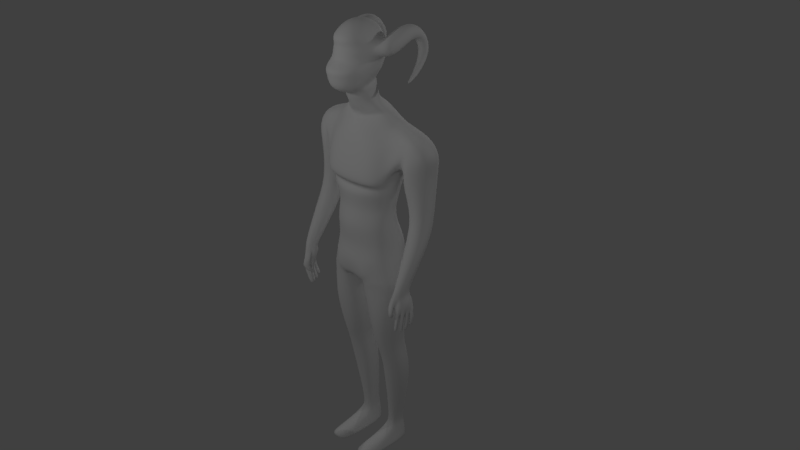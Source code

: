 # Source: hu4.blend  (saved by Blender 2.79.0; exported with 4.5.12 LTS)
import bpy
from mathutils import Matrix  # noqa: F401  (used for matrix-valued properties, if any)

bpy.ops.wm.read_factory_settings(use_empty=True)
scene = bpy.context.scene
scene.name = 'Scene'

# ---- collections
col_collection_1 = bpy.data.collections.new('Collection 1'); scene.collection.children.link(col_collection_1)

# ---- world
world_world = bpy.data.worlds.new('World'); scene.world = world_world
world_world.color = (0.05088, 0.05088, 0.05088)
world_world.use_sun_shadow = False
world_world.sun_shadow_jitter_overblur = 0.0
world_world.cycles.sampling_method = 'MANUAL'

# ---- cameras
cam_camera = bpy.data.cameras.new('Camera')
cam_camera.clip_end = 100.0
cam_camera.lens = 35.0
cam_camera.sensor_width = 32.0
cam_camera.sensor_height = 18.0
cam_camera.ortho_scale = 7.314
cam_camera.dof.focus_distance = 0.0
cam_camera.dof.aperture_fstop = 128.0

# ---- lights
light_lamp_003 = bpy.data.lights.new('Lamp.003', 'POINT')
light_lamp_003.transmission_factor = 0.0
light_lamp_003.cutoff_distance = 30.0
light_lamp_003.energy = 100.0
light_lamp_003.shadow_buffer_clip_start = 1.001
light_lamp_003.shadow_soft_size = 0.1
light_lamp_003.shadow_maximum_resolution = 0.006
light_lamp_003.use_absolute_resolution = True
light_lamp_002 = bpy.data.lights.new('Lamp.002', 'POINT')
light_lamp_002.transmission_factor = 0.0
light_lamp_002.cutoff_distance = 30.0
light_lamp_002.energy = 100.0
light_lamp_002.shadow_buffer_clip_start = 1.001
light_lamp_002.shadow_soft_size = 0.1
light_lamp_002.shadow_maximum_resolution = 0.006
light_lamp_002.use_absolute_resolution = True
light_lamp_001 = bpy.data.lights.new('Lamp.001', 'POINT')
light_lamp_001.transmission_factor = 0.0
light_lamp_001.cutoff_distance = 30.0
light_lamp_001.energy = 100.0
light_lamp_001.shadow_buffer_clip_start = 1.001
light_lamp_001.shadow_soft_size = 0.1
light_lamp_001.shadow_maximum_resolution = 0.006
light_lamp_001.use_absolute_resolution = True
light_lamp = bpy.data.lights.new('Lamp', 'POINT')
light_lamp.transmission_factor = 0.0
light_lamp.cutoff_distance = 30.0
light_lamp.energy = 100.0
light_lamp.shadow_buffer_clip_start = 1.001
light_lamp.shadow_soft_size = 0.1
light_lamp.shadow_maximum_resolution = 0.006
light_lamp.use_absolute_resolution = True

# ---- meshes
me_cylinder_001 = bpy.data.meshes.new('Cylinder.001')
me_cylinder_001.from_pydata([(0.4578, 0.3359, -0.9896), (0.3054, 0.2971, 1.014), (0.7572, 0.3032, -0.9423), (1.004, 0.1463, 0.9593), (0.9739, 0.22, -0.9896), (1.183, 0.01053, -1.0), (0.9952, -0.177, -1.0), (0.6367, -0.292, -1.001), (0.8288, -0.03007, 0.9778), (0.3827, -0.3254, -0.9576), (0.276, -0.1201, 0.9685), (0.5554, 0.3978, 0.3024), (0.3995, 0.3064, 0.06526), (0.2961, 0.2793, -0.1285), (0.2963, 0.2821, -0.3456), (0.3448, 0.4095, -0.6134), (0.8798, 0.2343, 0.3024), (0.724, 0.2345, 0.06526), (0.6206, 0.2074, -0.1285), (0.6208, 0.2102, -0.3456), (0.6692, 0.3376, -0.6134), (1.036, 0.1799, 0.3024), (0.9407, 0.1269, 0.06526), (0.8373, 0.09975, -0.1285), (0.8375, 0.1026, -0.3456), (0.886, 0.2299, -0.6134), (1.112, 0.04945, 0.3024), (1.017, -1.521e-08, 0.06526), (0.9135, -1.521e-08, -0.1285), (0.9136, -1.521e-08, -0.3456), (0.9621, 0.103, -0.6134), (1.005, -0.07353, 0.1901), (0.9407, -0.1577, 0.08618), (0.8373, -0.08403, -0.1285), (0.8375, -0.1567, -0.3456), (0.886, -0.1001, -0.6134), (0.8798, -0.1801, 0.1522), (0.724, -0.2468, 0.08618), (0.6206, -0.1916, -0.1285), (0.6208, -0.2643, -0.3456), (0.6692, -0.2078, -0.6134), (0.5554, -0.252, 0.1522), (0.3995, -0.3187, 0.08618), (0.2961, -0.2635, -0.1285), (0.2963, -0.3362, -0.3456), (0.3448, -0.2797, -0.6134), (0.5554, 0.4311, 0.3629), (0.8798, 0.4013, 0.3744), (1.097, 0.2249, 0.4005), (1.173, -1.521e-08, 0.4005), (1.0, -0.1385, 0.2291), (0.8798, -0.2314, 0.2083), (0.5554, -0.3033, 0.2083), (0.4472, 0.4016, 0.8253), (0.8762, 0.3297, 0.8253), (1.163, -0.03545, 0.8253), (0.8333, -0.06959, 0.8315), (0.4472, -0.215, 0.8253), (0.5554, 0.4542, 0.6602), (0.8798, 0.4357, 0.6614), (1.097, -0.09252, 0.6602), (0.8798, -0.2001, 0.6602), (0.5554, -0.272, 0.6602), (0.3827, 0.3937, -0.8067), (0.7071, 0.3218, -0.8067), (0.9239, 0.2142, -0.8067), (1.092, 0.08728, -0.8067), (0.9239, -0.1493, -0.8067), (0.7071, -0.2569, -0.8067), (0.3827, -0.3288, -0.8067), (0.5554, 0.4643, 0.4869), (0.9615, 0.4495, 0.5054), (1.097, 0.2281, 0.4171), (1.173, -0.007932, 0.4171), (1.076, -0.1992, 0.3128), (0.8798, -0.2981, 0.254), (0.5554, -0.37, 0.254), (1.573, 0.4226, 0.3058), (1.487, 0.383, 0.6525), (1.837, 0.364, 0.3792), (1.635, 0.3231, 0.8108), (1.977, 0.2158, 0.4183), (1.714, 0.1716, 0.8545), (1.928, 0.04732, 0.4047), (1.687, -0.0007754, 0.8257), (1.713, -0.06267, 0.3449), (1.566, -0.05181, 0.7127), (1.433, -0.06267, 0.2668), (1.408, -0.07668, 0.5473), (1.218, 0.04732, 0.207), (1.226, -0.0007754, 0.4009), (1.169, 0.2158, 0.1934), (1.199, 0.1716, 0.3746), (1.309, 0.364, 0.2325), (1.278, 0.3231, 0.4504), (1.737, 0.3046, -0.1938), (1.921, 0.2708, -0.1776), (2.019, 0.1815, -0.1494), (1.985, 0.07848, -0.1224), (1.835, 0.009901, -0.1092), (1.639, 0.007869, -0.116), (1.49, 0.07334, -0.1396), (1.456, 0.1757, -0.1689), (1.554, 0.267, -0.1903), (1.795, 0.188, -0.4596), (1.986, 0.1497, -0.4527), (2.088, 0.05293, -0.4491), (2.052, -0.05716, -0.4504), (1.897, -0.129, -0.4559), (1.694, -0.129, -0.4632), (1.538, -0.05716, -0.4687), (1.503, 0.05293, -0.47), (1.605, 0.1497, -0.4664), (1.833, -0.1303, -0.9056), (1.938, -0.1563, -0.9009), (1.994, -0.2221, -0.8985), (1.975, -0.2969, -0.8993), (1.889, -0.3457, -0.9031), (1.777, -0.3457, -0.908), (1.692, -0.2969, -0.9118), (1.672, -0.2221, -0.9127), (1.728, -0.1563, -0.9102), (1.537, 0.4602, 0.4669), (1.846, 0.3905, 0.5786), (2.16, 0.2139, 0.638), (2.051, 0.01303, 0.6174), (1.57, -0.118, 0.5264), (1.448, -0.03559, 0.4075), (1.259, 0.06061, 0.3165), (1.216, 0.208, 0.2958), (1.34, 0.3376, 0.3553), (2.024, -0.2949, -1.207), (1.99, -0.2949, -1.32), (1.966, -0.3181, -1.208), (1.932, -0.3057, -1.32), (1.803, -0.2939, -1.207), (1.855, -0.2888, -1.32), (1.825, -0.2628, -1.207), (1.836, -0.261, -1.32), (1.864, -0.2359, -1.208), (1.893, -0.2502, -1.32), (2.027, -0.2602, -1.209), (1.97, -0.2671, -1.32), (1.947, -0.2859, -1.42), (1.89, -0.2968, -1.42), (1.813, -0.2799, -1.42), (1.793, -0.2521, -1.42), (1.851, -0.2412, -1.42), (1.928, -0.2582, -1.42), (1.875, -0.27, -1.519), (1.833, -0.2779, -1.519), (1.777, -0.2656, -1.519), (1.763, -0.2453, -1.519), (1.805, -0.2374, -1.519), (1.861, -0.2497, -1.519), (2.055, -0.2424, -1.211), (2.055, -0.2383, -1.316), (1.71, -0.2759, -1.117), (1.997, -0.2492, -1.315), (1.744, -0.2428, -1.117), (1.92, -0.2323, -1.314), (1.909, -0.2104, -1.208), (1.901, -0.2046, -1.313), (1.937, -0.1827, -1.207), (1.959, -0.1937, -1.314), (2.048, -0.207, -1.209), (2.035, -0.2106, -1.315), (1.996, -0.2258, -1.408), (1.938, -0.2367, -1.407), (1.862, -0.2198, -1.406), (1.842, -0.192, -1.405), (1.9, -0.1812, -1.406), (1.977, -0.198, -1.407), (1.907, -0.2063, -1.498), (1.865, -0.2143, -1.498), (1.809, -0.2019, -1.497), (1.795, -0.1817, -1.496), (1.837, -0.1737, -1.497), (1.893, -0.186, -1.498), (2.117, -0.1885, -1.208), (2.112, -0.1831, -1.3), (2.038, -0.2859, -1.117), (2.054, -0.194, -1.299), (2.004, -0.3172, -1.118), (1.978, -0.1772, -1.297), (1.964, -0.1547, -1.204), (1.958, -0.1494, -1.296), (2.022, -0.1438, -1.205), (2.016, -0.1385, -1.297), (2.098, -0.1607, -1.207), (2.093, -0.1554, -1.299), (2.048, -0.1696, -1.38), (1.991, -0.1805, -1.379), (1.914, -0.1636, -1.377), (1.895, -0.1358, -1.376), (1.952, -0.1249, -1.377), (2.029, -0.1418, -1.379), (1.955, -0.149, -1.457), (1.913, -0.157, -1.456), (1.857, -0.1447, -1.455), (1.843, -0.1244, -1.454), (1.885, -0.1165, -1.455), (1.941, -0.1288, -1.456), (1.933, -0.3584, -1.209), (1.938, -0.3549, -1.315), (1.876, -0.3694, -1.209), (1.88, -0.3659, -1.314), (1.799, -0.3526, -1.208), (1.803, -0.3491, -1.313), (1.78, -0.3248, -1.207), (1.784, -0.3213, -1.313), (2.061, -0.2564, -1.118), (1.841, -0.3103, -1.313), (1.786, -0.2151, -1.118), (1.918, -0.3271, -1.314), (1.882, -0.3429, -1.407), (1.825, -0.3539, -1.407), (1.748, -0.3372, -1.406), (1.729, -0.3094, -1.405), (1.786, -0.2983, -1.406), (1.863, -0.3151, -1.407), (1.797, -0.3241, -1.498), (1.756, -0.3322, -1.498), (1.699, -0.3199, -1.497), (1.685, -0.2996, -1.497), (1.727, -0.2916, -1.497), (1.783, -0.3038, -1.498), (1.696, -0.3079, -1.117), (1.686, -0.3397, -1.117), (1.819, -0.1879, -1.118), (2.064, -0.2242, -1.121), (1.838, -0.3653, -1.118), (1.951, -0.3431, -1.119), (2.03, -0.1359, -1.117), (1.95, -0.1183, -1.115), (1.89, -0.1297, -1.114), (2.05, -0.165, -1.118), (2.076, -0.2007, -1.118), (1.863, -0.1594, -1.117), (1.791, -0.413, -1.118), (1.824, -0.43, -1.182), (1.686, -0.4054, -1.118), (1.719, -0.4223, -1.182), (1.618, -0.37, -1.117), (1.652, -0.387, -1.181), (1.689, -0.2619, -1.0), (1.689, -0.3592, -1.181), (1.794, -0.3669, -1.181), (1.828, -0.3853, -1.118), (1.862, -0.4022, -1.181), (1.814, -0.4239, -1.238), (1.709, -0.4163, -1.237), (1.641, -0.3809, -1.237), (1.679, -0.3532, -1.236), (1.784, -0.3608, -1.237), (1.851, -0.3962, -1.237), (1.74, -0.3846, -1.292), (1.663, -0.379, -1.292), (1.614, -0.3532, -1.292), (1.641, -0.333, -1.292), (1.718, -0.3385, -1.292), (1.767, -0.3644, -1.292), (1.758, -0.2295, -1.054), (1.982, -0.2567, -0.9998), (1.984, -0.2926, -1.04), (2.043, -0.2321, -1.051), (1.769, -0.2152, -1.054), (1.699, -0.2809, -1.047), (1.685, -0.3053, -1.047), (1.788, -0.1873, -1.001), (2.036, -0.2145, -1.053), (1.936, -0.328, -1.001), (1.953, -0.3218, -1.041), (2.003, -0.1486, -1.046), (1.897, -0.1351, -0.9984), (1.895, -0.1317, -1.06), (2.018, -0.171, -1.047), (2.002, -0.1892, -1.001), (1.847, -0.1602, -1.062), (1.804, -0.3762, -1.002), (1.738, -0.3558, -1.001), (1.686, -0.3286, -1.0), (1.859, -0.363, -1.027), (0.2659, 0.2327, 1.061), (0.2659, 0.06857, 1.375), (0.6764, 0.1097, 1.033), (0.4306, -0.02133, 1.347), (0.6801, -0.0122, 1.013), (0.4306, -0.1671, 1.301), (0.2659, -0.1109, 0.9753), (0.2659, -0.253, 1.267), (0.2659, 0.07381, 1.313), (0.2659, 0.08864, 1.25), (0.2659, 0.1035, 1.187), (0.2659, 0.1335, 1.124), (0.4306, -0.01609, 1.284), (0.4306, -0.001247, 1.221), (0.4509, 0.01359, 1.158), (0.549, 0.02843, 1.095), (0.4306, -0.1483, 1.243), (0.4387, -0.1199, 1.184), (0.4998, -0.09147, 1.126), (0.5736, -0.07166, 1.07), (0.2659, -0.2246, 1.209), (0.2659, -0.1961, 1.15), (0.2659, -0.1677, 1.092), (0.2659, -0.1393, 1.034), (0.7077, 0.2963, -1.557), (0.6403, 0.2967, -1.192), (1.051, 0.214, -1.557), (1.013, 0.2001, -1.082), (1.205, 0.0152, -1.557), (1.216, -0.02965, -1.081), (1.051, -0.1836, -1.557), (0.992, -0.1945, -1.081), (0.7077, -0.2659, -1.557), (0.6188, -0.2933, -1.081), (0.2974, -0.1836, -1.557), (0.3041, -0.2682, -1.153), (0.1433, 0.0152, -1.557), (0.1464, -0.02965, -1.153), (0.2974, 0.214, -1.557), (0.2681, 0.2001, -1.154), (0.6403, 0.2877, -1.988), (0.9072, 0.2204, -1.988), (1.018, 0.05804, -1.988), (0.9072, -0.1043, -1.988), (0.6403, -0.1716, -1.988), (0.3735, -0.1043, -1.988), (0.263, 0.05804, -1.988), (0.3735, 0.2204, -1.988), (0.696, 0.3364, -2.226), (0.9318, 0.2751, -2.226), (1.029, 0.1271, -2.226), (0.9318, -0.0208, -2.226), (0.696, -0.08208, -2.226), (0.4602, -0.0208, -2.226), (0.3626, 0.1271, -2.226), (0.4602, 0.2751, -2.226), (0.6667, 0.4131, -2.577), (0.93, 0.3516, -2.577), (1.039, 0.2032, -2.577), (0.93, 0.05472, -2.577), (0.6667, -0.006767, -2.577), (0.4034, 0.05472, -2.577), (0.2943, 0.2032, -2.577), (0.4034, 0.3516, -2.577), (0.5378, 0.351, -3.305), (0.6583, 0.3154, -3.305), (0.7082, 0.2294, -3.305), (0.6583, 0.1435, -3.305), (0.5378, 0.1079, -3.305), (0.4173, 0.1435, -3.305), (0.3674, 0.2294, -3.305), (0.4173, 0.3154, -3.305), (0.6504, 0.2966, -1.263), (1.018, 0.2021, -1.153), (1.229, -0.02229, -1.154), (1.005, -0.1819, -1.154), (0.629, -0.2785, -1.154), (0.3085, -0.2556, -1.225), (0.1508, -0.02229, -1.225), (0.2725, 0.2021, -1.224), (0.2203, 0.1977, -1.136), (0.0781, -0.04354, -1.125), (0.4849, 0.2967, -1.065), (0.3188, -0.2946, -1.09), (0.4828, -0.316, -0.9615), (0.5449, -0.2929, -0.8067), (0.163, 0.1053, -3.656), (0.3767, 0.0986, -3.438), (0.3079, 0.3337, -3.656), (0.3628, 0.34, -3.415), (0.9328, 0.1053, -3.656), (0.7056, 0.09367, -3.438), (0.7981, 0.3201, -3.656), (0.6582, 0.3223, -3.403), (0.2177, 0.2311, -3.656), (0.3419, 0.2311, -3.415), (0.878, 0.2311, -3.656), (0.7539, 0.2311, -3.415), (0.2857, 0.1053, -3.535), (0.3486, 0.3454, -3.534), (0.7544, 0.3143, -3.524), (0.81, 0.1053, -3.535), (0.81, 0.2311, -3.535), (0.2857, 0.2311, -3.535), (0.5479, 0.3568, -3.656), (0.5479, 0.3568, -3.415), (0.5479, 0.1053, -3.656), (0.5479, 0.1053, -3.415), (0.5479, 0.2311, -3.656), (0.2783, -0.4111, -3.656), (0.5479, 0.3568, -3.535), (0.2177, -0.1182, -3.656), (0.3419, -0.1182, -3.523), (0.878, -0.1182, -3.656), (0.7539, -0.1182, -3.523), (0.2857, -0.1182, -3.599), (0.81, -0.1182, -3.599), (0.5479, -0.1182, -3.656), (0.5479, -0.1182, -3.491), (0.4141, -0.4401, -3.554), (0.8175, -0.4111, -3.656), (0.6587, -0.4419, -3.557), (0.2857, -0.4484, -3.599), (0.81, -0.4484, -3.599), (0.5479, -0.4484, -3.656), (0.5479, -0.4783, -3.543), (0.5479, -0.4783, -3.599), (0.004236, 0.2218, 1.854), (0.004236, 0.2322, 1.611), (0.004236, 0.1841, 1.494), (0.004236, 0.1441, 1.445), (0.07835, -0.0329, 2.044), (0.1537, 0.03091, 2.02), (0.2231, 0.08971, 1.98), (0.284, 0.1413, 1.928), (0.3263, 0.1707, 1.854), (0.3547, 0.1947, 1.798), (0.3722, 0.2096, 1.737), (0.3781, 0.2146, 1.674), (0.3722, 0.1719, 1.611), (0.3547, 0.1571, 1.55), (0.3263, 0.133, 1.494), (0.288, 0.1006, 1.445), (0.2414, 0.06115, 1.405), (0.1268, -0.07391, 2.044), (0.2487, -0.04954, 2.02), (0.361, -0.02708, 1.98), (0.4595, -0.007389, 1.928), (0.5055, -0.03704, 1.857), (0.5862, 0.02776, 1.642), (0.5586, 0.01403, 1.611), (0.5302, 0.008364, 1.55), (0.4843, -0.000829, 1.494), (0.4224, -0.0132, 1.445), (0.3758, -0.02828, 1.383), (0.1268, -0.1246, 2.044), (0.2487, -0.149, 2.02), (0.361, -0.1714, 1.98), (0.4595, -0.1911, 1.928), (0.5468, -0.1715, 1.861), (0.5888, -0.1288, 1.82), (0.6363, -0.1271, 1.692), (0.6351, -0.1437, 1.659), (0.6373, -0.2826, 1.546), (0.6003, -0.2752, 1.467), (0.5403, -0.2878, 1.394), (0.4595, -0.2895, 1.33), (0.4045, -0.2331, 1.31), (0.07835, -0.1656, 2.044), (0.1537, -0.2294, 2.02), (0.2231, -0.2882, 1.98), (0.284, -0.3398, 1.928), (0.3339, -0.3821, 1.864), (0.371, -0.3464, 1.791), (0.3939, -0.3658, 1.711), (0.4016, -0.3723, 1.629), (0.3939, -0.4887, 1.546), (0.371, -0.4694, 1.467), (0.3339, -0.4626, 1.394), (0.284, -0.4381, 1.33), (0.2231, -0.3575, 1.277), (0.004236, 0.2515, 1.798), (0.004236, 0.2699, 1.737), (0.004236, 0.276, 1.674), (0.004236, 0.2139, 1.55), (0.004236, 0.09531, 1.405), (0.6184, -0.06988, 1.638), (0.5089, -0.09315, 1.877), (0.4425, 0.1204, 1.798), (0.4154, 0.08709, 1.839), (0.4654, 0.1306, 1.737), (0.478, 0.1181, 1.679), (0.8009, 0.2147, 1.718), (0.967, 0.1926, 1.762), (1.011, 0.1567, 1.842), (0.9072, 0.1266, 1.911), (0.7163, 0.1177, 1.929), (0.5502, 0.1349, 1.885), (0.5061, 0.1687, 1.805), (0.61, 0.2037, 1.736), (0.8886, 0.2705, 1.333), (0.9059, 0.2724, 1.328), (0.9107, 0.2752, 1.321), (0.9001, 0.277, 1.314), (0.8803, 0.277, 1.312), (0.863, 0.2753, 1.316), (0.8582, 0.2727, 1.324), (0.8688, 0.2707, 1.331), (0.5313, 0.3239, 1.872), (0.5593, 0.4677, 1.855), (0.5929, 0.5531, 1.752), (0.6348, 0.5726, 1.639), (0.6878, 0.5175, 1.522), (0.7543, 0.414, 1.412), (0.786, 0.4022, 1.432), (0.7316, 0.4869, 1.541), (0.6907, 0.5305, 1.65), (0.6608, 0.5073, 1.74), (0.6392, 0.455, 1.796), (0.6232, 0.3339, 1.807), (0.7172, 0.3073, 1.988), (0.7208, 0.4887, 1.951), (0.7301, 0.6397, 1.775), (0.7478, 0.6499, 1.617), (0.7767, 0.5719, 1.487), (0.8192, 0.4368, 1.375), (0.7681, 0.4285, 1.388), (0.7065, 0.5522, 1.5), (0.6585, 0.6221, 1.625), (0.6216, 0.6079, 1.766), (0.5931, 0.4805, 1.917), (0.5703, 0.3128, 1.947), (0.9779, 0.3217, 1.905), (0.9476, 0.4747, 1.883), (0.9228, 0.579, 1.759), (0.9065, 0.5957, 1.634), (0.9012, 0.5361, 1.513), (0.9094, 0.4236, 1.402), (0.8777, 0.4345, 1.382), (0.8574, 0.564, 1.493), (0.8505, 0.6384, 1.621), (0.8549, 0.6268, 1.771), (0.8677, 0.4859, 1.937), (0.886, 0.3111, 1.971), (0.7921, 0.3373, 1.789), (0.786, 0.4511, 1.779), (0.7856, 0.4956, 1.737), (0.7934, 0.5189, 1.653), (0.8123, 0.4769, 1.547), (0.8445, 0.4, 1.437), (0.8956, 0.4093, 1.425), (0.8825, 0.5, 1.536), (0.8828, 0.5461, 1.647), (0.8941, 0.5257, 1.745), (0.9138, 0.4617, 1.818), (0.939, 0.3325, 1.83), (0.8586, 0.04445, 1.654), (0.9581, -0.02208, 1.698), (0.9443, -0.06305, 1.777), (0.8235, -0.05556, 1.846), (0.6633, -0.005797, 1.864), (0.5573, 0.05698, 1.82), (0.5682, 0.09629, 1.74), (0.6955, 0.09258, 1.672), (0.6403, 0.2877, -2.203), (0.6403, -0.1716, -2.203), (0.0, 0.3174, -1.0), (0.0, 0.3142, 1.024), (-0.4578, 0.3359, -0.9896), (-0.3054, 0.2971, 1.014), (-0.7572, 0.3032, -0.9423), (-1.004, 0.1463, 0.9593), (-0.9739, 0.22, -0.9896), (-1.183, 0.01053, -1.0), (-0.9952, -0.177, -1.0), (-0.6367, -0.292, -1.001), (-0.8288, -0.03007, 0.9778), (-0.3827, -0.3254, -0.9576), (-0.276, -0.1201, 0.9685), (0.0, -0.3292, -0.9491), (0.0, -0.2022, 0.8721), (0.0, 0.4347, -0.6134), (0.0, 0.3074, -0.3456), (0.0, 0.3045, -0.1285), (0.0, 0.3317, 0.06526), (0.0, 0.4255, 0.3003), (-0.5554, 0.3978, 0.3024), (-0.3995, 0.3064, 0.06526), (-0.2961, 0.2793, -0.1285), (-0.2963, 0.2821, -0.3456), (-0.3448, 0.4095, -0.6134), (-0.8798, 0.2343, 0.3024), (-0.724, 0.2345, 0.06526), (-0.6206, 0.2074, -0.1285), (-0.6208, 0.2102, -0.3456), (-0.6692, 0.3376, -0.6134), (-1.036, 0.1799, 0.3024), (-0.9407, 0.1269, 0.06526), (-0.8373, 0.09975, -0.1285), (-0.8375, 0.1026, -0.3456), (-0.886, 0.2299, -0.6134), (-1.112, 0.04945, 0.3024), (-1.017, -1.521e-08, 0.06526), (-0.9135, -1.521e-08, -0.1285), (-0.9136, -1.521e-08, -0.3456), (-0.9621, 0.103, -0.6134), (-1.005, -0.07353, 0.1901), (-0.9407, -0.1577, 0.08618), (-0.8373, -0.08403, -0.1285), (-0.8375, -0.1567, -0.3456), (-0.886, -0.1001, -0.6134), (-0.8798, -0.1801, 0.1522), (-0.724, -0.2468, 0.08618), (-0.6206, -0.1916, -0.1285), (-0.6208, -0.2643, -0.3456), (-0.6692, -0.2078, -0.6134), (-0.5554, -0.252, 0.1522), (-0.3995, -0.3187, 0.08618), (-0.2961, -0.2635, -0.1285), (-0.2963, -0.3362, -0.3456), (-0.3448, -0.2797, -0.6134), (0.0, -0.2773, 0.1522), (0.0, -0.3439, 0.08618), (0.0, -0.2888, -0.1285), (0.0, -0.3615, -0.3456), (0.0, -0.3049, -0.6134), (0.0, 0.45, 0.3679), (-0.5554, 0.4311, 0.3629), (-0.8798, 0.4013, 0.3744), (-1.097, 0.2249, 0.4005), (-1.173, -1.521e-08, 0.4005), (-1.0, -0.1385, 0.2291), (-0.8798, -0.2314, 0.2083), (-0.5554, -0.3033, 0.2083), (0.0, -0.3286, 0.2083), (0.0, 0.4268, 0.8253), (-0.4472, 0.4016, 0.8253), (-0.8762, 0.3297, 0.8253), (-1.163, -0.03545, 0.8253), (-0.8333, -0.06959, 0.8315), (-0.4472, -0.215, 0.8253), (0.0, -0.2402, 0.8253), (-0.5554, 0.4542, 0.6602), (-0.8798, 0.4357, 0.6614), (-1.097, -0.09252, 0.6602), (-0.8798, -0.2001, 0.6602), (-0.5554, -0.272, 0.6602), (0.0, -0.2973, 0.6602), (0.0, 0.4949, 0.6602), (-0.3827, 0.3937, -0.8067), (-0.7071, 0.3218, -0.8067), (-0.9239, 0.2142, -0.8067), (-1.092, 0.08728, -0.8067), (-0.9239, -0.1493, -0.8067), (-0.7071, -0.2569, -0.8067), (-0.3827, -0.3288, -0.8067), (0.0, -0.3541, -0.8067), (0.0, 0.419, -0.8067), (-0.5554, 0.4643, 0.4869), (-0.9615, 0.4495, 0.5054), (-1.097, 0.2281, 0.4171), (-1.173, -0.007932, 0.4171), (-1.076, -0.1992, 0.3128), (-0.8798, -0.2981, 0.254), (-0.5554, -0.37, 0.254), (0.0, -0.3952, 0.254), (0.0, 0.4664, 0.4656), (-1.573, 0.4226, 0.3058), (-1.487, 0.383, 0.6525), (-1.837, 0.364, 0.3792), (-1.635, 0.3231, 0.8108), (-1.977, 0.2158, 0.4183), (-1.714, 0.1716, 0.8545), (-1.928, 0.04732, 0.4047), (-1.687, -0.0007754, 0.8257), (-1.713, -0.06267, 0.3449), (-1.566, -0.05181, 0.7127), (-1.433, -0.06267, 0.2668), (-1.408, -0.07668, 0.5473), (-1.218, 0.04732, 0.207), (-1.226, -0.0007754, 0.4009), (-1.169, 0.2158, 0.1934), (-1.199, 0.1716, 0.3746), (-1.309, 0.364, 0.2325), (-1.278, 0.3231, 0.4504), (-1.737, 0.3046, -0.1938), (-1.921, 0.2708, -0.1776), (-2.019, 0.1815, -0.1494), (-1.985, 0.07848, -0.1224), (-1.835, 0.009901, -0.1092), (-1.639, 0.007869, -0.116), (-1.49, 0.07334, -0.1396), (-1.456, 0.1757, -0.1689), (-1.554, 0.267, -0.1903), (-1.795, 0.188, -0.4596), (-1.986, 0.1497, -0.4527), (-2.088, 0.05293, -0.4491), (-2.052, -0.05716, -0.4504), (-1.897, -0.129, -0.4559), (-1.694, -0.129, -0.4632), (-1.538, -0.05716, -0.4687), (-1.503, 0.05293, -0.47), (-1.605, 0.1497, -0.4664), (-1.833, -0.1303, -0.9056), (-1.938, -0.1563, -0.9009), (-1.994, -0.2221, -0.8985), (-1.975, -0.2969, -0.8993), (-1.889, -0.3457, -0.9031), (-1.777, -0.3457, -0.908), (-1.692, -0.2969, -0.9118), (-1.672, -0.2221, -0.9127), (-1.728, -0.1563, -0.9102), (-1.537, 0.4602, 0.4669), (-1.846, 0.3905, 0.5786), (-2.16, 0.2139, 0.638), (-2.051, 0.01303, 0.6174), (-1.57, -0.118, 0.5264), (-1.448, -0.03559, 0.4075), (-1.259, 0.06061, 0.3165), (-1.216, 0.208, 0.2958), (-1.34, 0.3376, 0.3553), (-2.024, -0.2949, -1.207), (-1.99, -0.2949, -1.32), (-1.966, -0.3181, -1.208), (-1.932, -0.3057, -1.32), (-1.803, -0.2939, -1.207), (-1.855, -0.2888, -1.32), (-1.825, -0.2628, -1.207), (-1.836, -0.261, -1.32), (-1.864, -0.2359, -1.208), (-1.893, -0.2502, -1.32), (-2.027, -0.2602, -1.209), (-1.97, -0.2671, -1.32), (-1.947, -0.2859, -1.42), (-1.89, -0.2968, -1.42), (-1.813, -0.2799, -1.42), (-1.793, -0.2521, -1.42), (-1.851, -0.2412, -1.42), (-1.928, -0.2582, -1.42), (-1.875, -0.27, -1.519), (-1.833, -0.2779, -1.519), (-1.777, -0.2656, -1.519), (-1.763, -0.2453, -1.519), (-1.805, -0.2374, -1.519), (-1.861, -0.2497, -1.519), (-2.055, -0.2424, -1.211), (-2.055, -0.2383, -1.316), (-1.71, -0.2759, -1.117), (-1.997, -0.2492, -1.315), (-1.744, -0.2428, -1.117), (-1.92, -0.2323, -1.314), (-1.909, -0.2104, -1.208), (-1.901, -0.2046, -1.313), (-1.937, -0.1827, -1.207), (-1.959, -0.1937, -1.314), (-2.048, -0.207, -1.209), (-2.035, -0.2106, -1.315), (-1.996, -0.2258, -1.408), (-1.938, -0.2367, -1.407), (-1.862, -0.2198, -1.406), (-1.842, -0.192, -1.405), (-1.9, -0.1812, -1.406), (-1.977, -0.198, -1.407), (-1.907, -0.2063, -1.498), (-1.865, -0.2143, -1.498), (-1.809, -0.2019, -1.497), (-1.795, -0.1817, -1.496), (-1.837, -0.1737, -1.497), (-1.893, -0.186, -1.498), (-2.117, -0.1885, -1.208), (-2.112, -0.1831, -1.3), (-2.038, -0.2859, -1.117), (-2.054, -0.194, -1.299), (-2.004, -0.3172, -1.118), (-1.978, -0.1772, -1.297), (-1.964, -0.1547, -1.204), (-1.958, -0.1494, -1.296), (-2.022, -0.1438, -1.205), (-2.016, -0.1385, -1.297), (-2.098, -0.1607, -1.207), (-2.093, -0.1554, -1.299), (-2.048, -0.1696, -1.38), (-1.991, -0.1805, -1.379), (-1.914, -0.1636, -1.377), (-1.895, -0.1358, -1.376), (-1.952, -0.1249, -1.377), (-2.029, -0.1418, -1.379), (-1.955, -0.149, -1.457), (-1.913, -0.157, -1.456), (-1.857, -0.1447, -1.455), (-1.843, -0.1244, -1.454), (-1.885, -0.1165, -1.455), (-1.941, -0.1288, -1.456), (-1.933, -0.3584, -1.209), (-1.938, -0.3549, -1.315), (-1.876, -0.3694, -1.209), (-1.88, -0.3659, -1.314), (-1.799, -0.3526, -1.208), (-1.803, -0.3491, -1.313), (-1.78, -0.3248, -1.207), (-1.784, -0.3213, -1.313), (-2.061, -0.2564, -1.118), (-1.841, -0.3103, -1.313), (-1.786, -0.2151, -1.118), (-1.918, -0.3271, -1.314), (-1.882, -0.3429, -1.407), (-1.825, -0.3539, -1.407), (-1.748, -0.3372, -1.406), (-1.729, -0.3094, -1.405), (-1.786, -0.2983, -1.406), (-1.863, -0.3151, -1.407), (-1.797, -0.3241, -1.498), (-1.756, -0.3322, -1.498), (-1.699, -0.3199, -1.497), (-1.685, -0.2996, -1.497), (-1.727, -0.2916, -1.497), (-1.783, -0.3038, -1.498), (-1.696, -0.3079, -1.117), (-1.686, -0.3397, -1.117), (-1.819, -0.1879, -1.118), (-2.064, -0.2242, -1.121), (-1.838, -0.3653, -1.118), (-1.951, -0.3431, -1.119), (-2.03, -0.1359, -1.117), (-1.95, -0.1183, -1.115), (-1.89, -0.1297, -1.114), (-2.05, -0.165, -1.118), (-2.076, -0.2007, -1.118), (-1.863, -0.1594, -1.117), (-1.791, -0.413, -1.118), (-1.824, -0.43, -1.182), (-1.686, -0.4054, -1.118), (-1.719, -0.4223, -1.182), (-1.618, -0.37, -1.117), (-1.652, -0.387, -1.181), (-1.689, -0.2619, -1.0), (-1.689, -0.3592, -1.181), (-1.794, -0.3669, -1.181), (-1.828, -0.3853, -1.118), (-1.862, -0.4022, -1.181), (-1.814, -0.4239, -1.238), (-1.709, -0.4163, -1.237), (-1.641, -0.3809, -1.237), (-1.679, -0.3532, -1.236), (-1.784, -0.3608, -1.237), (-1.851, -0.3962, -1.237), (-1.74, -0.3846, -1.292), (-1.663, -0.379, -1.292), (-1.614, -0.3532, -1.292), (-1.641, -0.333, -1.292), (-1.718, -0.3385, -1.292), (-1.767, -0.3644, -1.292), (-1.758, -0.2295, -1.054), (-1.982, -0.2567, -0.9998), (-1.984, -0.2926, -1.04), (-2.043, -0.2321, -1.051), (-1.769, -0.2152, -1.054), (-1.699, -0.2809, -1.047), (-1.685, -0.3053, -1.047), (-1.788, -0.1873, -1.001), (-2.036, -0.2145, -1.053), (-1.936, -0.328, -1.001), (-1.953, -0.3218, -1.041), (-2.003, -0.1486, -1.046), (-1.897, -0.1351, -0.9984), (-1.895, -0.1317, -1.06), (-2.018, -0.171, -1.047), (-2.002, -0.1892, -1.001), (-1.847, -0.1602, -1.062), (-1.804, -0.3762, -1.002), (-1.738, -0.3558, -1.001), (-1.686, -0.3286, -1.0), (-1.859, -0.363, -1.027), (0.0, 0.2853, 1.068), (0.0, 0.1186, 1.384), (-0.2659, 0.2327, 1.061), (-0.2659, 0.06857, 1.375), (-0.6764, 0.1097, 1.033), (-0.4306, -0.02133, 1.347), (-0.6801, -0.0122, 1.013), (-0.4306, -0.1671, 1.301), (-0.2659, -0.1109, 0.9753), (-0.2659, -0.253, 1.267), (0.0, -0.14, 0.9623), (0.0, -0.2821, 1.254), (0.0, 0.1992, 1.131), (0.0, 0.1329, 1.191), (0.0, 0.1138, 1.256), (0.0, 0.1114, 1.32), (-0.2659, 0.07381, 1.313), (-0.2659, 0.08864, 1.25), (-0.2659, 0.1035, 1.187), (-0.2659, 0.1335, 1.124), (-0.4306, -0.01609, 1.284), (-0.4306, -0.001247, 1.221), (-0.4509, 0.01359, 1.158), (-0.549, 0.02843, 1.095), (-0.4306, -0.1483, 1.243), (-0.4387, -0.1199, 1.184), (-0.4998, -0.09147, 1.126), (-0.5736, -0.07166, 1.07), (-0.2659, -0.2246, 1.209), (-0.2659, -0.1961, 1.15), (-0.2659, -0.1677, 1.092), (-0.2659, -0.1393, 1.034), (0.0, -0.2687, 1.184), (0.0, -0.2356, 1.126), (0.0, -0.2072, 1.068), (0.0, -0.1684, 1.021), (-0.7077, 0.2963, -1.557), (-0.6403, 0.2967, -1.192), (-1.051, 0.214, -1.557), (-1.013, 0.2001, -1.082), (-1.205, 0.0152, -1.557), (-1.216, -0.02965, -1.081), (-1.051, -0.1836, -1.557), (-0.992, -0.1945, -1.081), (-0.7077, -0.2659, -1.557), (-0.6188, -0.2933, -1.081), (-0.2974, -0.1836, -1.557), (-0.3041, -0.2682, -1.153), (-0.1433, 0.0152, -1.557), (-0.1464, -0.02965, -1.153), (-0.2974, 0.214, -1.557), (-0.2681, 0.2001, -1.154), (-0.6403, 0.2877, -1.988), (-0.9072, 0.2204, -1.988), (-1.018, 0.05804, -1.988), (-0.9072, -0.1043, -1.988), (-0.6403, -0.1716, -1.988), (-0.3735, -0.1043, -1.988), (-0.263, 0.05804, -1.988), (-0.3735, 0.2204, -1.988), (-0.696, 0.3364, -2.226), (-0.9318, 0.2751, -2.226), (-1.029, 0.1271, -2.226), (-0.9318, -0.0208, -2.226), (-0.696, -0.08208, -2.226), (-0.4602, -0.0208, -2.226), (-0.3626, 0.1271, -2.226), (-0.4602, 0.2751, -2.226), (-0.6667, 0.4131, -2.577), (-0.93, 0.3516, -2.577), (-1.039, 0.2032, -2.577), (-0.93, 0.05472, -2.577), (-0.6667, -0.006767, -2.577), (-0.4034, 0.05472, -2.577), (-0.2943, 0.2032, -2.577), (-0.4034, 0.3516, -2.577), (-0.5378, 0.351, -3.305), (-0.6583, 0.3154, -3.305), (-0.7082, 0.2294, -3.305), (-0.6583, 0.1435, -3.305), (-0.5378, 0.1079, -3.305), (-0.4173, 0.1435, -3.305), (-0.3674, 0.2294, -3.305), (-0.4173, 0.3154, -3.305), (-0.6504, 0.2966, -1.263), (-1.018, 0.2021, -1.153), (-1.229, -0.02229, -1.154), (-1.005, -0.1819, -1.154), (-0.629, -0.2785, -1.154), (-0.3085, -0.2556, -1.225), (-0.1508, -0.02229, -1.225), (-0.2725, 0.2021, -1.224), (0.0, -0.03219, -1.112), (-0.2203, 0.1977, -1.136), (0.0, -0.207, -1.093), (-0.0781, -0.04354, -1.125), (-0.4849, 0.2967, -1.065), (0.0, 0.1426, -1.112), (0.0, -0.2944, -1.035), (-0.3188, -0.2946, -1.09), (-0.4828, -0.316, -0.9615), (-0.5449, -0.2929, -0.8067), (-0.163, 0.1053, -3.656), (-0.3767, 0.0986, -3.438), (-0.3079, 0.3337, -3.656), (-0.3628, 0.34, -3.415), (-0.9328, 0.1053, -3.656), (-0.7056, 0.09367, -3.438), (-0.7981, 0.3201, -3.656), (-0.6582, 0.3223, -3.403), (-0.2177, 0.2311, -3.656), (-0.3419, 0.2311, -3.415), (-0.878, 0.2311, -3.656), (-0.7539, 0.2311, -3.415), (-0.2857, 0.1053, -3.535), (-0.3486, 0.3454, -3.534), (-0.7544, 0.3143, -3.524), (-0.81, 0.1053, -3.535), (-0.81, 0.2311, -3.535), (-0.2857, 0.2311, -3.535), (-0.5479, 0.3568, -3.656), (-0.5479, 0.3568, -3.415), (-0.5479, 0.1053, -3.656), (-0.5479, 0.1053, -3.415), (-0.5479, 0.2311, -3.656), (-0.2783, -0.4111, -3.656), (-0.5479, 0.3568, -3.535), (-0.2177, -0.1182, -3.656), (-0.3419, -0.1182, -3.523), (-0.878, -0.1182, -3.656), (-0.7539, -0.1182, -3.523), (-0.2857, -0.1182, -3.599), (-0.81, -0.1182, -3.599), (-0.5479, -0.1182, -3.656), (-0.5479, -0.1182, -3.491), (-0.4141, -0.4401, -3.554), (-0.8175, -0.4111, -3.656), (-0.6587, -0.4419, -3.557), (-0.2857, -0.4484, -3.599), (-0.81, -0.4484, -3.599), (-0.5479, -0.4484, -3.656), (-0.5479, -0.4783, -3.543), (-0.5479, -0.4783, -3.599), (0.0, -0.01723, 2.044), (0.0, 0.06164, 2.02), (0.0, 0.1343, 1.98), (0.0, 0.198, 1.928), (-0.004236, 0.2218, 1.854), (-0.004236, 0.2322, 1.611), (-0.004236, 0.1841, 1.494), (-0.004236, 0.1441, 1.445), (-0.07835, -0.0329, 2.044), (-0.1537, 0.03091, 2.02), (-0.2231, 0.08971, 1.98), (-0.284, 0.1413, 1.928), (-0.3263, 0.1707, 1.854), (-0.3547, 0.1947, 1.798), (-0.3722, 0.2096, 1.737), (-0.3781, 0.2146, 1.674), (-0.3722, 0.1719, 1.611), (-0.3547, 0.1571, 1.55), (-0.3263, 0.133, 1.494), (-0.288, 0.1006, 1.445), (-0.2414, 0.06115, 1.405), (-0.1268, -0.07391, 2.044), (-0.2487, -0.04954, 2.02), (-0.361, -0.02708, 1.98), (-0.4595, -0.007389, 1.928), (-0.5055, -0.03704, 1.857), (-0.5862, 0.02776, 1.642), (-0.5586, 0.01403, 1.611), (-0.5302, 0.008364, 1.55), (-0.4843, -0.000829, 1.494), (-0.4224, -0.0132, 1.445), (-0.3758, -0.02828, 1.383), (-0.1268, -0.1246, 2.044), (-0.2487, -0.149, 2.02), (-0.361, -0.1714, 1.98), (-0.4595, -0.1911, 1.928), (-0.5468, -0.1715, 1.861), (-0.5888, -0.1288, 1.82), (-0.6363, -0.1271, 1.692), (-0.6351, -0.1437, 1.659), (-0.6373, -0.2826, 1.546), (-0.6003, -0.2752, 1.467), (-0.5403, -0.2878, 1.394), (-0.4595, -0.2895, 1.33), (-0.4045, -0.2331, 1.31), (-0.07835, -0.1656, 2.044), (-0.1537, -0.2294, 2.02), (-0.2231, -0.2882, 1.98), (-0.284, -0.3398, 1.928), (-0.3339, -0.3821, 1.864), (-0.371, -0.3464, 1.791), (-0.3939, -0.3658, 1.711), (-0.4016, -0.3723, 1.629), (-0.3939, -0.4887, 1.546), (-0.371, -0.4694, 1.467), (-0.3339, -0.4626, 1.394), (-0.284, -0.4381, 1.33), (-0.2231, -0.3575, 1.277), (0.0, -0.1813, 2.044), (0.0, -0.2602, 2.02), (0.0, -0.3328, 1.98), (0.0, -0.3966, 1.928), (0.0, -0.4488, 1.864), (0.0, -0.4206, 1.791), (0.0, -0.4445, 1.711), (0.0, -0.4526, 1.629), (0.0, -0.5675, 1.546), (0.0, -0.5436, 1.467), (0.0, -0.5293, 1.394), (0.0, -0.4949, 1.33), (0.0, -0.4021, 1.277), (0.0, -0.09926, 2.052), (-0.004236, 0.2515, 1.798), (-0.004236, 0.2699, 1.737), (-0.004236, 0.276, 1.674), (-0.004236, 0.2139, 1.55), (-0.004236, 0.09531, 1.405), (-0.6184, -0.06988, 1.638), (-0.5089, -0.09315, 1.877), (-0.4425, 0.1204, 1.798), (-0.4154, 0.08709, 1.839), (-0.4654, 0.1306, 1.737), (-0.478, 0.1181, 1.679), (-0.8009, 0.2147, 1.718), (-0.967, 0.1926, 1.762), (-1.011, 0.1567, 1.842), (-0.9072, 0.1266, 1.911), (-0.7163, 0.1177, 1.929), (-0.5502, 0.1349, 1.885), (-0.5061, 0.1687, 1.805), (-0.61, 0.2037, 1.736), (-0.8886, 0.2705, 1.333), (-0.9059, 0.2724, 1.328), (-0.9107, 0.2752, 1.321), (-0.9001, 0.277, 1.314), (-0.8803, 0.277, 1.312), (-0.863, 0.2753, 1.316), (-0.8582, 0.2727, 1.324), (-0.8688, 0.2707, 1.331), (-0.5313, 0.3239, 1.872), (-0.5593, 0.4677, 1.855), (-0.5929, 0.5531, 1.752), (-0.6348, 0.5726, 1.639), (-0.6878, 0.5175, 1.522), (-0.7543, 0.414, 1.412), (-0.786, 0.4022, 1.432), (-0.7316, 0.4869, 1.541), (-0.6907, 0.5305, 1.65), (-0.6608, 0.5073, 1.74), (-0.6392, 0.455, 1.796), (-0.6232, 0.3339, 1.807), (-0.7172, 0.3073, 1.988), (-0.7208, 0.4887, 1.951), (-0.7301, 0.6397, 1.775), (-0.7478, 0.6499, 1.617), (-0.7767, 0.5719, 1.487), (-0.8192, 0.4368, 1.375), (-0.7681, 0.4285, 1.388), (-0.7065, 0.5522, 1.5), (-0.6585, 0.6221, 1.625), (-0.6216, 0.6079, 1.766), (-0.5931, 0.4805, 1.917), (-0.5703, 0.3128, 1.947), (-0.9779, 0.3217, 1.905), (-0.9476, 0.4747, 1.883), (-0.9228, 0.579, 1.759), (-0.9065, 0.5957, 1.634), (-0.9012, 0.5361, 1.513), (-0.9094, 0.4236, 1.402), (-0.8777, 0.4345, 1.382), (-0.8574, 0.564, 1.493), (-0.8505, 0.6384, 1.621), (-0.8549, 0.6268, 1.771), (-0.8677, 0.4859, 1.937), (-0.886, 0.3111, 1.971), (-0.7921, 0.3373, 1.789), (-0.786, 0.4511, 1.779), (-0.7856, 0.4956, 1.737), (-0.7934, 0.5189, 1.653), (-0.8123, 0.4769, 1.547), (-0.8445, 0.4, 1.437), (-0.8956, 0.4093, 1.425), (-0.8825, 0.5, 1.536), (-0.8828, 0.5461, 1.647), (-0.8941, 0.5257, 1.745), (-0.9138, 0.4617, 1.818), (-0.939, 0.3325, 1.83), (-0.8586, 0.04445, 1.654), (-0.9581, -0.02208, 1.698), (-0.9443, -0.06305, 1.777), (-0.8235, -0.05556, 1.846), (-0.6633, -0.005797, 1.864), (-0.5573, 0.05698, 1.82), (-0.5682, 0.09629, 1.74), (-0.6955, 0.09258, 1.672), (-0.6403, 0.2877, -2.203), (-0.6403, -0.1716, -2.203)], [], [(618, 550, 1, 53), (53, 1, 3, 54), (55, 3, 8, 56), (56, 8, 10, 57), (57, 10, 563, 624), (69, 45, 608, 639), (45, 44, 607, 608), (44, 43, 606, 607), (43, 42, 605, 606), (42, 41, 604, 605), (68, 40, 45, 69, 368), (40, 39, 44, 45), (39, 38, 43, 44), (38, 37, 42, 43), (37, 36, 41, 42), (67, 35, 40, 68), (35, 34, 39, 40), (34, 33, 38, 39), (33, 32, 37, 38), (32, 31, 36, 37), (66, 30, 35, 67), (30, 29, 34, 35), (29, 28, 33, 34), (28, 27, 32, 33), (27, 26, 31, 32), (65, 25, 30, 66), (25, 24, 29, 30), (24, 23, 28, 29), (23, 22, 27, 28), (22, 21, 26, 27), (64, 20, 25, 65), (20, 19, 24, 25), (19, 18, 23, 24), (18, 17, 22, 23), (17, 16, 21, 22), (63, 15, 20, 64), (15, 14, 19, 20), (14, 13, 18, 19), (13, 12, 17, 18), (12, 11, 16, 17), (640, 564, 15, 63), (564, 565, 14, 15), (565, 566, 13, 14), (566, 567, 12, 13), (567, 568, 11, 12), (41, 52, 617, 604), (36, 51, 52, 41), (31, 50, 51, 36), (26, 49, 50, 31), (21, 48, 49, 26), (16, 47, 48, 21), (11, 46, 47, 16), (568, 609, 46, 11), (62, 57, 624, 630), (61, 56, 57, 62), (60, 55, 56, 61), (58, 53, 54, 59), (631, 618, 53, 58), (649, 631, 58, 70), (70, 58, 59, 71), (74, 60, 61, 75), (75, 61, 62, 76), (76, 62, 630, 648), (549, 640, 63, 0), (0, 63, 64, 2), (2, 64, 65, 4), (4, 65, 66, 5), (5, 66, 67, 6), (6, 67, 68, 7), (7, 68, 368, 367), (9, 69, 639, 562), (52, 76, 648, 617), (51, 75, 76, 52), (50, 74, 75, 51), (49, 73, 74, 50), (47, 71, 72, 48), (46, 70, 71, 47), (609, 649, 70, 46), (122, 78, 80, 123), (123, 80, 82, 124), (124, 82, 84, 125), (125, 84, 86, 126), (126, 86, 88, 127), (127, 88, 90, 128), (128, 90, 92, 129), (85, 87, 100, 99), (129, 92, 94, 130), (130, 94, 78, 122), (83, 85, 99, 98), (77, 79, 96, 95), (81, 83, 98, 97), (79, 81, 97, 96), (93, 77, 95, 103), (91, 93, 103, 102), (89, 91, 102, 101), (87, 89, 101, 100), (98, 99, 108, 107), (95, 96, 105, 104), (102, 103, 112, 111), (99, 100, 109, 108), (96, 97, 106, 105), (103, 95, 104, 112), (100, 101, 110, 109), (97, 98, 107, 106), (101, 102, 111, 110), (106, 107, 116, 115), (110, 111, 120, 119), (107, 108, 117, 116), (104, 105, 114, 113), (111, 112, 121, 120), (108, 109, 118, 117), (105, 106, 115, 114), (112, 104, 113, 121), (109, 110, 119, 118), (93, 130, 122, 77), (91, 129, 130, 93), (89, 128, 129, 91), (87, 127, 128, 89), (85, 126, 127, 87), (83, 125, 126, 85), (81, 124, 125, 83), (79, 123, 124, 81), (77, 122, 123, 79), (59, 54, 80, 78), (82, 80, 54, 3), (3, 55, 84, 82), (73, 49, 48, 72), (71, 59, 78, 94), (72, 71, 94, 92), (84, 55, 60, 86), (60, 74, 88, 86), (74, 73, 90, 88), (90, 73, 72, 92), (131, 133, 134, 132), (133, 135, 136, 134), (135, 137, 138, 136), (137, 139, 140, 138), (136, 145, 144, 134), (139, 141, 142, 140), (141, 131, 132, 142), (143, 149, 154, 148), (142, 148, 147, 140), (134, 144, 143, 132), (138, 146, 145, 136), (132, 143, 148, 142), (140, 147, 146, 138), (150, 151, 152, 153, 154, 149), (147, 153, 152, 146), (145, 151, 150, 144), (148, 154, 153, 147), (146, 152, 151, 145), (144, 150, 149, 143), (155, 141, 158, 156), (141, 139, 160, 158), (139, 161, 162, 160), (161, 163, 164, 162), (160, 169, 168, 158), (163, 165, 166, 164), (165, 155, 156, 166), (133, 183, 232, 203), (167, 173, 178, 172), (166, 172, 171, 164), (158, 168, 167, 156), (162, 170, 169, 160), (156, 167, 172, 166), (164, 171, 170, 162), (174, 175, 176, 177, 178, 173), (171, 177, 176, 170), (169, 175, 174, 168), (172, 178, 177, 171), (170, 176, 175, 169), (168, 174, 173, 167), (179, 165, 182, 180), (165, 163, 184, 182), (163, 185, 186, 184), (185, 187, 188, 186), (184, 193, 192, 182), (187, 189, 190, 188), (189, 179, 180, 190), (191, 197, 202, 196), (190, 196, 195, 188), (182, 192, 191, 180), (186, 194, 193, 184), (180, 191, 196, 190), (188, 195, 194, 186), (198, 199, 200, 201, 202, 197), (195, 201, 200, 194), (193, 199, 198, 192), (196, 202, 201, 195), (194, 200, 199, 193), (192, 198, 197, 191), (203, 205, 206, 204), (205, 207, 208, 206), (207, 209, 210, 208), (209, 135, 212, 210), (208, 217, 216, 206), (135, 133, 214, 212), (133, 203, 204, 214), (215, 221, 226, 220), (214, 220, 219, 212), (206, 216, 215, 204), (210, 218, 217, 208), (204, 215, 220, 214), (212, 219, 218, 210), (222, 223, 224, 225, 226, 221), (219, 225, 224, 218), (217, 223, 222, 216), (220, 226, 225, 219), (218, 224, 223, 217), (216, 222, 221, 215), (155, 230, 211, 141), (205, 231, 228, 207), (161, 229, 238, 163), (203, 232, 231, 205), (139, 213, 229, 161), (131, 181, 183, 133), (189, 233, 236, 179), (207, 228, 227, 209), (135, 157, 159, 137), (137, 159, 213, 139), (165, 237, 230, 155), (179, 236, 237, 165), (209, 227, 157, 135), (141, 211, 181, 131), (185, 235, 234, 187), (187, 234, 233, 189), (163, 238, 235, 185), (239, 241, 242, 240), (241, 243, 244, 242), (243, 228, 246, 244), (228, 231, 247, 246), (244, 252, 251, 242), (231, 248, 249, 247), (248, 239, 240, 249), (250, 256, 261, 255), (249, 255, 254, 247), (242, 251, 250, 240), (246, 253, 252, 244), (240, 250, 255, 249), (247, 254, 253, 246), (257, 258, 259, 260, 261, 256), (254, 260, 259, 253), (252, 258, 257, 251), (255, 261, 260, 254), (253, 259, 258, 252), (251, 257, 256, 250), (236, 276, 277, 237), (231, 271, 282, 248), (241, 280, 281, 243), (232, 272, 271, 231), (230, 270, 265, 211), (243, 281, 268, 228), (233, 273, 276, 236), (238, 278, 275, 235), (248, 282, 279, 239), (157, 245, 262, 159), (211, 265, 263, 181), (234, 274, 273, 233), (227, 267, 245, 157), (237, 277, 270, 230), (239, 279, 280, 241), (213, 266, 269, 229), (181, 263, 264, 183), (235, 275, 274, 234), (183, 264, 272, 232), (229, 269, 278, 238), (228, 268, 267, 227), (159, 262, 266, 213), (282, 271, 279), (263, 271, 272, 264), (265, 270, 277, 263), (276, 273, 274, 277), (275, 278, 269, 274), (245, 269, 266, 262), (267, 268, 281, 245), (116, 271, 263, 115), (114, 115, 263, 277), (114, 277, 274, 113), (121, 113, 274, 269), (121, 269, 245, 120), (119, 120, 245, 281), (119, 281, 280, 118), (118, 280, 279, 117), (116, 117, 279, 271), (871, 857, 284, 291), (291, 284, 286, 295), (295, 286, 288, 299), (299, 288, 290, 303), (303, 290, 867, 888), (289, 306, 891, 866), (306, 305, 890, 891), (305, 304, 889, 890), (304, 303, 888, 889), (287, 302, 306, 289), (302, 301, 305, 306), (301, 300, 304, 305), (300, 299, 303, 304), (285, 298, 302, 287), (298, 297, 301, 302), (297, 296, 300, 301), (296, 295, 299, 300), (283, 294, 298, 285), (294, 293, 297, 298), (293, 292, 296, 297), (292, 291, 295, 296), (856, 868, 294, 283), (868, 869, 293, 294), (869, 870, 292, 293), (870, 871, 291, 292), (563, 10, 289, 866), (10, 8, 287, 289), (8, 3, 285, 287), (3, 1, 283, 285), (1, 550, 856, 283), (355, 308, 310, 356), (356, 310, 312, 357), (357, 312, 314, 358), (358, 314, 316, 359), (359, 316, 318, 360), (360, 318, 320, 361), (319, 361, 362, 321), (361, 320, 322, 362), (362, 322, 308, 355), (317, 319, 329, 328), (326, 327, 335, 334), (313, 315, 327, 326), (319, 321, 330, 329), (309, 311, 325, 324), (315, 317, 328, 327), (321, 307, 323, 330), (307, 309, 324, 323), (311, 313, 326, 325), (338, 331, 339, 346), (324, 325, 333, 332), (329, 330, 338, 337), (327, 328, 336, 335), (325, 326, 334, 333), (323, 324, 332, 331), (330, 323, 331, 338), (328, 329, 337, 336), (343, 344, 352, 351), (336, 337, 345, 344), (334, 335, 343, 342), (332, 333, 341, 340), (337, 338, 346, 345), (335, 336, 344, 343), (333, 334, 342, 341), (331, 332, 340, 339), (321, 362, 355, 307), (341, 342, 350, 349), (339, 340, 348, 347), (346, 339, 347, 354), (344, 345, 353, 352), (342, 343, 351, 350), (340, 341, 349, 348), (345, 346, 354, 353), (317, 360, 361, 319), (315, 359, 360, 317), (313, 358, 359, 315), (311, 357, 358, 313), (309, 356, 357, 311), (307, 355, 356, 309), (549, 0, 365, 953), (948, 363, 364, 950), (950, 364, 366, 954), (953, 365, 363, 948), (367, 9, 366, 7), (954, 366, 9, 562), (367, 368, 69, 9), (0, 2, 4, 365), (5, 6, 314, 312), (4, 5, 312, 310), (308, 365, 4, 310), (322, 363, 365, 308), (320, 364, 363, 322), (318, 366, 364, 320), (316, 7, 366, 318), (6, 7, 316, 314), (386, 378, 372, 382), (393, 388, 376, 383), (385, 380, 374, 384), (373, 384, 399, 396), (391, 379, 373, 389), (387, 375, 379, 391), (383, 376, 380, 385), (381, 370, 378, 386), (369, 381, 386, 377), (375, 383, 385, 379), (381, 369, 394, 398), (379, 385, 384, 373), (387, 393, 383, 375), (377, 386, 382, 371), (371, 382, 393, 387), (390, 370, 395, 401), (371, 387, 391, 377), (377, 391, 389, 369), (374, 390, 401, 397), (382, 372, 388, 393), (399, 397, 404, 406), (394, 400, 407, 392), (395, 398, 405, 402), (400, 396, 403, 407), (369, 389, 400, 394), (384, 374, 397, 399), (370, 381, 398, 395), (389, 373, 396, 400), (409, 408, 402, 405), (407, 409, 405, 392), (403, 406, 409, 407), (406, 404, 408, 409), (401, 395, 402, 408), (396, 399, 406, 403), (397, 401, 408, 404), (398, 394, 392, 405), (351, 390, 374, 350), (350, 374, 380, 349), (349, 380, 376, 348), (348, 376, 388, 347), (347, 388, 372, 354), (354, 372, 378, 353), (353, 378, 370, 352), (352, 370, 390, 351), (999, 1070, 414), (411, 466, 421, 422), (1000, 999, 414, 415), (467, 411, 422, 423), (1001, 1000, 415, 416), (412, 467, 423, 424), (1002, 1001, 416, 417), (413, 412, 424, 425), (410, 1002, 417, 418), (468, 413, 425, 426), (464, 410, 418, 419), (465, 464, 419, 420), (466, 465, 420, 421), (420, 419, 471, 473), (421, 420, 473, 474), (414, 1070, 427), (422, 421, 474, 432, 433), (415, 414, 427, 428), (423, 422, 433, 434), (416, 415, 428, 429), (424, 423, 434, 435), (417, 416, 429, 430), (425, 424, 435, 436), (418, 417, 430, 431, 472), (426, 425, 436, 437), (419, 418, 472, 471), (435, 434, 447, 448), (430, 429, 440, 441), (436, 435, 448, 449), (431, 430, 441, 442, 470), (437, 436, 449, 450), (427, 1070, 438), (433, 432, 469, 445, 446), (428, 427, 438, 439), (434, 433, 446, 447), (429, 428, 439, 440), (445, 444, 457, 458), (438, 1070, 451), (446, 445, 458, 459), (439, 438, 451, 452), (447, 446, 459, 460), (440, 439, 452, 453), (448, 447, 460, 461), (441, 440, 453, 454), (449, 448, 461, 462), (442, 441, 454, 455), (450, 449, 462, 463), (443, 442, 455, 456), (444, 443, 456, 457), (462, 461, 1067, 1068), (455, 454, 1060, 1061), (463, 462, 1068, 1069), (456, 455, 1061, 1062), (457, 456, 1062, 1063), (458, 457, 1063, 1064), (451, 1070, 1057), (459, 458, 1064, 1065), (452, 451, 1057, 1058), (460, 459, 1065, 1066), (453, 452, 1058, 1059), (461, 460, 1066, 1067), (454, 453, 1059, 1060), (469, 432, 444, 445), (431, 470, 442, 443), (497, 496, 489, 490), (509, 508, 487, 488), (521, 520, 485, 486), (533, 532, 483, 484), (532, 497, 490, 483), (496, 509, 488, 489), (508, 521, 486, 487), (520, 533, 484, 485), (477, 476, 538, 515), (515, 538, 537, 516), (516, 537, 536, 517), (517, 536, 535, 518), (518, 535, 534, 519), (519, 534, 533, 520), (479, 478, 526, 503), (503, 526, 525, 504), (504, 525, 524, 505), (505, 524, 523, 506), (506, 523, 522, 507), (507, 522, 521, 508), (481, 480, 514, 491), (491, 514, 513, 492), (492, 513, 512, 493), (493, 512, 511, 494), (494, 511, 510, 495), (495, 510, 509, 496), (475, 482, 502, 527), (527, 502, 501, 528), (528, 501, 500, 529), (529, 500, 499, 530), (530, 499, 498, 531), (531, 498, 497, 532), (476, 475, 527, 538), (538, 527, 528, 537), (537, 528, 529, 536), (536, 529, 530, 535), (535, 530, 531, 534), (534, 531, 532, 533), (478, 477, 515, 526), (526, 515, 516, 525), (525, 516, 517, 524), (524, 517, 518, 523), (523, 518, 519, 522), (522, 519, 520, 521), (480, 479, 503, 514), (514, 503, 504, 513), (513, 504, 505, 512), (512, 505, 506, 511), (511, 506, 507, 510), (510, 507, 508, 509), (482, 481, 491, 502), (502, 491, 492, 501), (501, 492, 493, 500), (500, 493, 494, 499), (499, 494, 495, 498), (498, 495, 496, 497), (481, 482, 546, 545), (479, 480, 544, 543), (477, 478, 542, 541), (475, 476, 540, 539), (482, 475, 539, 546), (480, 481, 545, 544), (478, 479, 543, 542), (476, 477, 541, 540), (444, 540, 541, 443), (443, 541, 542, 431), (431, 542, 543, 472), (472, 543, 544, 471), (471, 544, 545, 473), (473, 545, 546, 474), (474, 546, 539, 432), (432, 539, 540, 444), (484, 483, 490, 489, 488, 487, 486, 485), (290, 463, 1069, 867), (288, 450, 463, 290), (286, 437, 450, 288), (284, 426, 437, 286), (857, 468, 426, 284), (618, 619, 552, 550), (619, 620, 554, 552), (621, 622, 559, 554), (622, 623, 561, 559), (623, 624, 563, 561), (638, 639, 608, 603), (603, 608, 607, 602), (602, 607, 606, 601), (601, 606, 605, 600), (600, 605, 604, 599), (637, 957, 638, 603, 598), (598, 603, 602, 597), (597, 602, 601, 596), (596, 601, 600, 595), (595, 600, 599, 594), (636, 637, 598, 593), (593, 598, 597, 592), (592, 597, 596, 591), (591, 596, 595, 590), (590, 595, 594, 589), (635, 636, 593, 588), (588, 593, 592, 587), (587, 592, 591, 586), (586, 591, 590, 585), (585, 590, 589, 584), (634, 635, 588, 583), (583, 588, 587, 582), (582, 587, 586, 581), (581, 586, 585, 580), (580, 585, 584, 579), (633, 634, 583, 578), (578, 583, 582, 577), (577, 582, 581, 576), (576, 581, 580, 575), (575, 580, 579, 574), (632, 633, 578, 573), (573, 578, 577, 572), (572, 577, 576, 571), (571, 576, 575, 570), (570, 575, 574, 569), (640, 632, 573, 564), (564, 573, 572, 565), (565, 572, 571, 566), (566, 571, 570, 567), (567, 570, 569, 568), (599, 604, 617, 616), (594, 599, 616, 615), (589, 594, 615, 614), (584, 589, 614, 613), (579, 584, 613, 612), (574, 579, 612, 611), (569, 574, 611, 610), (568, 569, 610, 609), (629, 630, 624, 623), (628, 629, 623, 622), (627, 628, 622, 621), (625, 626, 620, 619), (631, 625, 619, 618), (649, 641, 625, 631), (641, 642, 626, 625), (645, 646, 628, 627), (646, 647, 629, 628), (647, 648, 630, 629), (549, 551, 632, 640), (551, 553, 633, 632), (553, 555, 634, 633), (555, 556, 635, 634), (556, 557, 636, 635), (557, 558, 637, 636), (558, 956, 957, 637), (560, 562, 639, 638), (616, 617, 648, 647), (615, 616, 647, 646), (614, 615, 646, 645), (613, 614, 645, 644), (611, 612, 643, 642), (610, 611, 642, 641), (609, 610, 641, 649), (695, 696, 653, 651), (696, 697, 655, 653), (697, 698, 657, 655), (698, 699, 659, 657), (699, 700, 661, 659), (700, 701, 663, 661), (701, 702, 665, 663), (658, 672, 673, 660), (702, 703, 667, 665), (703, 695, 651, 667), (656, 671, 672, 658), (650, 668, 669, 652), (654, 670, 671, 656), (652, 669, 670, 654), (666, 676, 668, 650), (664, 675, 676, 666), (662, 674, 675, 664), (660, 673, 674, 662), (671, 680, 681, 672), (668, 677, 678, 669), (675, 684, 685, 676), (672, 681, 682, 673), (669, 678, 679, 670), (676, 685, 677, 668), (673, 682, 683, 674), (670, 679, 680, 671), (674, 683, 684, 675), (679, 688, 689, 680), (683, 692, 693, 684), (680, 689, 690, 681), (677, 686, 687, 678), (684, 693, 694, 685), (681, 690, 691, 682), (678, 687, 688, 679), (685, 694, 686, 677), (682, 691, 692, 683), (666, 650, 695, 703), (664, 666, 703, 702), (662, 664, 702, 701), (660, 662, 701, 700), (658, 660, 700, 699), (656, 658, 699, 698), (654, 656, 698, 697), (652, 654, 697, 696), (650, 652, 696, 695), (626, 651, 653, 620), (655, 554, 620, 653), (554, 655, 657, 621), (644, 643, 612, 613), (642, 667, 651, 626), (643, 665, 667, 642), (657, 659, 627, 621), (627, 659, 661, 645), (645, 661, 663, 644), (663, 665, 643, 644), (704, 705, 707, 706), (706, 707, 709, 708), (708, 709, 711, 710), (710, 711, 713, 712), (709, 707, 717, 718), (712, 713, 715, 714), (714, 715, 705, 704), (716, 721, 727, 722), (715, 713, 720, 721), (707, 705, 716, 717), (711, 709, 718, 719), (705, 715, 721, 716), (713, 711, 719, 720), (723, 722, 727, 726, 725, 724), (720, 719, 725, 726), (718, 717, 723, 724), (721, 720, 726, 727), (719, 718, 724, 725), (717, 716, 722, 723), (728, 729, 731, 714), (714, 731, 733, 712), (712, 733, 735, 734), (734, 735, 737, 736), (733, 731, 741, 742), (736, 737, 739, 738), (738, 739, 729, 728), (706, 776, 805, 756), (740, 745, 751, 746), (739, 737, 744, 745), (731, 729, 740, 741), (735, 733, 742, 743), (729, 739, 745, 740), (737, 735, 743, 744), (747, 746, 751, 750, 749, 748), (744, 743, 749, 750), (742, 741, 747, 748), (745, 744, 750, 751), (743, 742, 748, 749), (741, 740, 746, 747), (752, 753, 755, 738), (738, 755, 757, 736), (736, 757, 759, 758), (758, 759, 761, 760), (757, 755, 765, 766), (760, 761, 763, 762), (762, 763, 753, 752), (764, 769, 775, 770), (763, 761, 768, 769), (755, 753, 764, 765), (759, 757, 766, 767), (753, 763, 769, 764), (761, 759, 767, 768), (771, 770, 775, 774, 773, 772), (768, 767, 773, 774), (766, 765, 771, 772), (769, 768, 774, 775), (767, 766, 772, 773), (765, 764, 770, 771), (776, 777, 779, 778), (778, 779, 781, 780), (780, 781, 783, 782), (782, 783, 785, 708), (781, 779, 789, 790), (708, 785, 787, 706), (706, 787, 777, 776), (788, 793, 799, 794), (787, 785, 792, 793), (779, 777, 788, 789), (783, 781, 790, 791), (777, 787, 793, 788), (785, 783, 791, 792), (795, 794, 799, 798, 797, 796), (792, 791, 797, 798), (790, 789, 795, 796), (793, 792, 798, 799), (791, 790, 796, 797), (789, 788, 794, 795), (728, 714, 784, 803), (778, 780, 801, 804), (734, 736, 811, 802), (776, 778, 804, 805), (712, 734, 802, 786), (704, 706, 756, 754), (762, 752, 809, 806), (780, 782, 800, 801), (708, 710, 732, 730), (710, 712, 786, 732), (738, 728, 803, 810), (752, 738, 810, 809), (782, 708, 730, 800), (714, 704, 754, 784), (758, 760, 807, 808), (760, 762, 806, 807), (736, 758, 808, 811), (812, 813, 815, 814), (814, 815, 817, 816), (816, 817, 819, 801), (801, 819, 820, 804), (817, 815, 824, 825), (804, 820, 822, 821), (821, 822, 813, 812), (823, 828, 834, 829), (822, 820, 827, 828), (815, 813, 823, 824), (819, 817, 825, 826), (813, 822, 828, 823), (820, 819, 826, 827), (830, 829, 834, 833, 832, 831), (827, 826, 832, 833), (825, 824, 830, 831), (828, 827, 833, 834), (826, 825, 831, 832), (824, 823, 829, 830), (809, 810, 850, 849), (804, 821, 855, 844), (814, 816, 854, 853), (805, 804, 844, 845), (803, 784, 838, 843), (816, 801, 841, 854), (806, 809, 849, 846), (811, 808, 848, 851), (821, 812, 852, 855), (730, 732, 835, 818), (784, 754, 836, 838), (807, 806, 846, 847), (800, 730, 818, 840), (810, 803, 843, 850), (812, 814, 853, 852), (786, 802, 842, 839), (754, 756, 837, 836), (808, 807, 847, 848), (756, 805, 845, 837), (802, 811, 851, 842), (801, 800, 840, 841), (732, 786, 839, 835), (855, 852, 844), (836, 837, 845, 844), (838, 836, 850, 843), (849, 850, 847, 846), (848, 847, 842, 851), (818, 835, 839, 842), (840, 818, 854, 841), (689, 688, 836, 844), (687, 850, 836, 688), (687, 686, 847, 850), (694, 842, 847, 686), (694, 693, 818, 842), (692, 854, 818, 693), (692, 691, 853, 854), (691, 690, 852, 853), (689, 844, 852, 690), (871, 872, 859, 857), (872, 876, 861, 859), (876, 880, 863, 861), (880, 884, 865, 863), (884, 888, 867, 865), (864, 866, 891, 887), (887, 891, 890, 886), (886, 890, 889, 885), (885, 889, 888, 884), (862, 864, 887, 883), (883, 887, 886, 882), (882, 886, 885, 881), (881, 885, 884, 880), (860, 862, 883, 879), (879, 883, 882, 878), (878, 882, 881, 877), (877, 881, 880, 876), (858, 860, 879, 875), (875, 879, 878, 874), (874, 878, 877, 873), (873, 877, 876, 872), (856, 858, 875, 868), (868, 875, 874, 869), (869, 874, 873, 870), (870, 873, 872, 871), (563, 866, 864, 561), (561, 864, 862, 559), (559, 862, 860, 554), (554, 860, 858, 552), (552, 858, 856, 550), (940, 941, 895, 893), (941, 942, 897, 895), (942, 943, 899, 897), (943, 944, 901, 899), (944, 945, 903, 901), (945, 946, 905, 903), (904, 906, 947, 946), (946, 947, 907, 905), (947, 940, 893, 907), (902, 913, 914, 904), (911, 919, 920, 912), (898, 911, 912, 900), (904, 914, 915, 906), (894, 909, 910, 896), (900, 912, 913, 902), (906, 915, 908, 892), (892, 908, 909, 894), (896, 910, 911, 898), (923, 931, 924, 916), (909, 917, 918, 910), (914, 922, 923, 915), (912, 920, 921, 913), (910, 918, 919, 911), (908, 916, 917, 909), (915, 923, 916, 908), (913, 921, 922, 914), (928, 936, 937, 929), (921, 929, 930, 922), (919, 927, 928, 920), (917, 925, 926, 918), (922, 930, 931, 923), (920, 928, 929, 921), (918, 926, 927, 919), (916, 924, 925, 917), (906, 892, 940, 947), (926, 934, 935, 927), (924, 932, 933, 925), (931, 939, 932, 924), (929, 937, 938, 930), (927, 935, 936, 928), (925, 933, 934, 926), (930, 938, 939, 931), (902, 904, 946, 945), (900, 902, 945, 944), (898, 900, 944, 943), (896, 898, 943, 942), (894, 896, 942, 941), (892, 894, 941, 940), (549, 953, 952, 551), (948, 950, 951, 949), (950, 954, 955, 951), (953, 948, 949, 952), (956, 558, 955, 560), (954, 562, 560, 955), (956, 560, 638, 957), (551, 952, 555, 553), (556, 897, 899, 557), (555, 895, 897, 556), (893, 895, 555, 952), (907, 893, 952, 949), (905, 907, 949, 951), (903, 905, 951, 955), (901, 903, 955, 558), (557, 899, 901, 558), (975, 971, 961, 967), (982, 972, 965, 977), (974, 973, 963, 969), (962, 985, 988, 973), (980, 978, 962, 968), (976, 980, 968, 964), (972, 974, 969, 965), (970, 975, 967, 959), (958, 966, 975, 970), (964, 968, 974, 972), (970, 987, 983, 958), (968, 962, 973, 974), (976, 964, 972, 982), (966, 960, 971, 975), (960, 976, 982, 971), (979, 990, 984, 959), (960, 966, 980, 976), (966, 958, 978, 980), (963, 986, 990, 979), (971, 982, 977, 961), (988, 995, 993, 986), (983, 981, 996, 989), (984, 991, 994, 987), (989, 996, 992, 985), (958, 983, 989, 978), (973, 988, 986, 963), (959, 984, 987, 970), (978, 989, 985, 962), (998, 994, 991, 997), (996, 981, 994, 998), (992, 996, 998, 995), (995, 998, 997, 993), (990, 997, 991, 984), (985, 992, 995, 988), (986, 993, 997, 990), (987, 994, 981, 983), (936, 935, 963, 979), (935, 934, 969, 963), (934, 933, 965, 969), (933, 932, 977, 965), (932, 939, 961, 977), (939, 938, 967, 961), (938, 937, 959, 967), (937, 936, 979, 959), (999, 1007, 1070), (1004, 1015, 1014, 1073), (1000, 1008, 1007, 999), (1074, 1016, 1015, 1004), (1001, 1009, 1008, 1000), (1005, 1017, 1016, 1074), (1002, 1010, 1009, 1001), (1006, 1018, 1017, 1005), (1003, 1011, 1010, 1002), (1075, 1019, 1018, 1006), (1071, 1012, 1011, 1003), (1072, 1013, 1012, 1071), (1073, 1014, 1013, 1072), (1013, 1080, 1078, 1012), (1014, 1081, 1080, 1013), (1007, 1020, 1070), (1015, 1026, 1025, 1081, 1014), (1008, 1021, 1020, 1007), (1016, 1027, 1026, 1015), (1009, 1022, 1021, 1008), (1017, 1028, 1027, 1016), (1010, 1023, 1022, 1009), (1018, 1029, 1028, 1017), (1011, 1079, 1024, 1023, 1010), (1019, 1030, 1029, 1018), (1012, 1078, 1079, 1011), (1028, 1041, 1040, 1027), (1023, 1034, 1033, 1022), (1029, 1042, 1041, 1028), (1024, 1077, 1035, 1034, 1023), (1030, 1043, 1042, 1029), (1020, 1031, 1070), (1026, 1039, 1038, 1076, 1025), (1021, 1032, 1031, 1020), (1027, 1040, 1039, 1026), (1022, 1033, 1032, 1021), (1038, 1051, 1050, 1037), (1031, 1044, 1070), (1039, 1052, 1051, 1038), (1032, 1045, 1044, 1031), (1040, 1053, 1052, 1039), (1033, 1046, 1045, 1032), (1041, 1054, 1053, 1040), (1034, 1047, 1046, 1033), (1042, 1055, 1054, 1041), (1035, 1048, 1047, 1034), (1043, 1056, 1055, 1042), (1036, 1049, 1048, 1035), (1037, 1050, 1049, 1036), (1055, 1068, 1067, 1054), (1048, 1061, 1060, 1047), (1056, 1069, 1068, 1055), (1049, 1062, 1061, 1048), (1050, 1063, 1062, 1049), (1051, 1064, 1063, 1050), (1044, 1057, 1070), (1052, 1065, 1064, 1051), (1045, 1058, 1057, 1044), (1053, 1066, 1065, 1052), (1046, 1059, 1058, 1045), (1054, 1067, 1066, 1053), (1047, 1060, 1059, 1046), (1076, 1038, 1037, 1025), (1024, 1036, 1035, 1077), (1104, 1097, 1096, 1103), (1116, 1095, 1094, 1115), (1128, 1093, 1092, 1127), (1140, 1091, 1090, 1139), (1139, 1090, 1097, 1104), (1103, 1096, 1095, 1116), (1115, 1094, 1093, 1128), (1127, 1092, 1091, 1140), (1084, 1122, 1145, 1083), (1122, 1123, 1144, 1145), (1123, 1124, 1143, 1144), (1124, 1125, 1142, 1143), (1125, 1126, 1141, 1142), (1126, 1127, 1140, 1141), (1086, 1110, 1133, 1085), (1110, 1111, 1132, 1133), (1111, 1112, 1131, 1132), (1112, 1113, 1130, 1131), (1113, 1114, 1129, 1130), (1114, 1115, 1128, 1129), (1088, 1098, 1121, 1087), (1098, 1099, 1120, 1121), (1099, 1100, 1119, 1120), (1100, 1101, 1118, 1119), (1101, 1102, 1117, 1118), (1102, 1103, 1116, 1117), (1082, 1134, 1109, 1089), (1134, 1135, 1108, 1109), (1135, 1136, 1107, 1108), (1136, 1137, 1106, 1107), (1137, 1138, 1105, 1106), (1138, 1139, 1104, 1105), (1083, 1145, 1134, 1082), (1145, 1144, 1135, 1134), (1144, 1143, 1136, 1135), (1143, 1142, 1137, 1136), (1142, 1141, 1138, 1137), (1141, 1140, 1139, 1138), (1085, 1133, 1122, 1084), (1133, 1132, 1123, 1122), (1132, 1131, 1124, 1123), (1131, 1130, 1125, 1124), (1130, 1129, 1126, 1125), (1129, 1128, 1127, 1126), (1087, 1121, 1110, 1086), (1121, 1120, 1111, 1110), (1120, 1119, 1112, 1111), (1119, 1118, 1113, 1112), (1118, 1117, 1114, 1113), (1117, 1116, 1115, 1114), (1089, 1109, 1098, 1088), (1109, 1108, 1099, 1098), (1108, 1107, 1100, 1099), (1107, 1106, 1101, 1100), (1106, 1105, 1102, 1101), (1105, 1104, 1103, 1102), (1088, 1152, 1153, 1089), (1086, 1150, 1151, 1087), (1084, 1148, 1149, 1085), (1082, 1146, 1147, 1083), (1089, 1153, 1146, 1082), (1087, 1151, 1152, 1088), (1085, 1149, 1150, 1086), (1083, 1147, 1148, 1084), (1037, 1036, 1148, 1147), (1036, 1024, 1149, 1148), (1024, 1079, 1150, 1149), (1079, 1078, 1151, 1150), (1078, 1080, 1152, 1151), (1080, 1081, 1153, 1152), (1081, 1025, 1146, 1153), (1025, 1037, 1147, 1146), (1091, 1092, 1093, 1094, 1095, 1096, 1097, 1090), (865, 867, 1069, 1056), (863, 865, 1056, 1043), (861, 863, 1043, 1030), (859, 861, 1030, 1019), (857, 859, 1019, 1075)])
me_cylinder_001.polygons.foreach_set('use_smooth', [True] * 1128)
me_cylinder_001.use_remesh_preserve_volume = False
me_cylinder_001.use_remesh_preserve_attributes = False
me_cylinder_001.use_mirror_vertex_groups = False
me_cylinder_001.update()
arm_armature = bpy.data.armatures.new('Armature')  # bones are not reproduced

# ---- objects
ob_armature = bpy.data.objects.new('Armature', arm_armature)
ob_cylinder = bpy.data.objects.new('Cylinder', me_cylinder_001)
ob_lamp_003 = bpy.data.objects.new('Lamp.003', light_lamp_003)
ob_lamp_002 = bpy.data.objects.new('Lamp.002', light_lamp_002)
ob_lamp_001 = bpy.data.objects.new('Lamp.001', light_lamp_001)
ob_lamp = bpy.data.objects.new('Lamp', light_lamp)
ob_camera = bpy.data.objects.new('Camera', cam_camera)

# ---- transforms, parenting, visibility, modifiers, constraints
ob_armature.location = (0.0, 0.0, 0.0)
ob_armature.scale = (0.5254, 0.5254, 0.5254)
ob_armature.show_in_front = True
ob_armature.lineart.crease_threshold = 0.0
ob_cylinder.parent = ob_armature
ob_cylinder.matrix_parent_inverse = Matrix(((1.903, 0.0, 0.0, 0.0), (0.0, 1.903, 0.0, 0.0), (0.0, 0.0, 1.903, 0.0), (0.0, 0.0, 0.0, 1.0)))
ob_cylinder.location = (0.0, 0.0, 0.9114)
ob_cylinder.scale = (0.4717, 1.0, 1.045)
ob_cylinder.lineart.crease_threshold = 0.0
_vg = ob_cylinder.vertex_groups.new(name='lowBody')
for _i, _w in zip([0, 2, 4, 7, 9, 12, 13, 14, 15, 17, 18, 19, 20, 22, 23, 24, 25, 27, 28, 29, 30, 32, 33, 34, 35, 37, 38, 39, 40, 43, 44, 45, 63, 64, 65, 66, 67, 68, 69, 365, 366, 367, 368, 549, 551, 553, 555, 557, 558, 560, 562, 564, 565, 566, 567, 570, 571, 572, 573, 575, 576, 577, 578, 580, 581, 582, 583, 585, 586, 587, 588, 590, 591, 592, 593, 595, 596, 597, 598, 601, 602, 603, 606, 607, 608, 632, 633, 634, 635, 636, 637, 638, 639, 640, 952, 953, 954, 955, 956, 957], [0.1645, 0.1396, 0.03177, 0.0518, 0.1027, 0.05844, 0.1851, 0.7158, 0.7397, 0.06044, 0.185, 0.6538, 0.6674, 0.05619, 0.1661, 0.5597, 0.6024, 0.04956, 0.1362, 0.4263, 0.5533, 0.03229, 0.1027, 0.264, 0.5265, 0.01339, 0.07225, 0.1937, 0.5469, 0.05221, 0.1658, 0.592, 0.5296, 0.3062, 0.177, 0.1203, 0.1163, 0.1677, 0.2533, 0.05999, 0.02671, 0.09467, 0.1664, 0.1699, 0.1667, 0.145, 0.03751, 0.0008335, 0.05359, 0.1044, 0.1531, 0.7653, 0.7337, 0.1811, 0.05514, 0.05851, 0.1853, 0.7164, 0.7415, 0.06058, 0.1854, 0.6552, 0.6721, 0.05637, 0.1667, 0.5617, 0.6108, 0.04996, 0.1367, 0.4282, 0.5606, 0.03269, 0.1033, 0.2661, 0.5353, 0.01372, 0.0727, 0.1953, 0.5531, 0.05245, 0.1667, 0.5973, 0.04388, 0.161, 0.6342, 0.5326, 0.3159, 0.2117, 0.1315, 0.1494, 0.1766, 0.2598, 0.4496, 0.595, 0.06114, 0.04936, 0.06247, 0.02819, 0.09667, 0.1698]): _vg.add([_i], _w, 'REPLACE')
_vg = ob_cylinder.vertex_groups.new(name='midBody')
for _i, _w in zip([11, 12, 13, 14, 15, 16, 17, 18, 19, 20, 21, 22, 23, 24, 25, 26, 27, 28, 29, 30, 31, 32, 33, 34, 35, 36, 37, 38, 39, 40, 41, 42, 43, 44, 45, 46, 47, 48, 49, 50, 51, 52, 58, 61, 62, 64, 66, 67, 68, 69, 70, 71, 72, 73, 74, 75, 76, 88, 90, 92, 128, 368, 564, 565, 566, 567, 568, 569, 570, 571, 572, 573, 574, 575, 576, 577, 578, 579, 580, 581, 582, 583, 584, 585, 586, 587, 588, 589, 590, 591, 592, 593, 594, 595, 596, 597, 598, 599, 600, 601, 602, 603, 604, 605, 606, 607, 608, 609, 610, 611, 612, 613, 614, 615, 616, 617, 625, 628, 629, 630, 631, 632, 633, 634, 635, 636, 637, 638, 639, 641, 642, 643, 644, 645, 646, 647, 648, 649, 661, 663, 665, 700, 701, 957], [0.2497, 0.6848, 0.7243, 0.2094, 0.06417, 0.2423, 0.6518, 0.7028, 0.2499, 0.07508, 0.2311, 0.6306, 0.7044, 0.3297, 0.09401, 0.2566, 0.6221, 0.7291, 0.4686, 0.1265, 0.378, 0.6403, 0.7664, 0.6279, 0.1678, 0.5098, 0.6868, 0.8152, 0.7109, 0.1834, 0.569, 0.7415, 0.858, 0.7566, 0.1857, 0.142, 0.1211, 0.1121, 0.1425, 0.2722, 0.3653, 0.3955, 0.005822, 0.03985, 0.04817, 0.003388, 0.001327, 0.01881, 0.04909, 0.05802, 0.07501, 0.05172, 0.07862, 0.1049, 0.1432, 0.2045, 0.2127, 0.02503, 0.07099, 0.04291, 0.004562, 0.03485, 0.06113, 0.1992, 0.7375, 0.7082, 0.2519, 0.2497, 0.6848, 0.7243, 0.2095, 0.06446, 0.2424, 0.6519, 0.7029, 0.2502, 0.07583, 0.2313, 0.6307, 0.7045, 0.3301, 0.09536, 0.2567, 0.6222, 0.7292, 0.4689, 0.1279, 0.378, 0.6404, 0.7665, 0.6282, 0.1697, 0.5098, 0.6869, 0.8153, 0.711, 0.1838, 0.569, 0.7416, 0.858, 0.7565, 0.1846, 0.6034, 0.7676, 0.8718, 0.7699, 0.1845, 0.1467, 0.1421, 0.1213, 0.1124, 0.1428, 0.2723, 0.3654, 0.3955, 0.3963, 0.005985, 0.03997, 0.04821, 0.03687, 0.01551, 0.0003187, 0.00643, 0.009502, 0.005838, 0.0376, 0.05175, 0.05908, 0.05893, 0.07507, 0.05189, 0.07895, 0.1052, 0.1433, 0.2045, 0.2127, 0.1992, 0.08151, 0.02544, 0.07131, 0.0438, 0.0002274, 0.005226, 0.03609]): _vg.add([_i], _w, 'REPLACE')
_vg = ob_cylinder.vertex_groups.new(name='chest')
for _i, _w in zip([1, 8, 10, 11, 12, 13, 16, 17, 18, 21, 22, 23, 26, 27, 28, 31, 32, 33, 36, 37, 38, 41, 42, 43, 46, 47, 48, 49, 50, 51, 52, 53, 55, 56, 57, 58, 59, 60, 61, 62, 70, 71, 72, 73, 74, 75, 76, 86, 88, 90, 92, 94, 126, 127, 128, 129, 130, 283, 285, 287, 289, 293, 294, 297, 298, 300, 301, 302, 304, 305, 306, 550, 552, 559, 561, 563, 566, 567, 568, 569, 570, 571, 574, 575, 576, 579, 580, 581, 584, 585, 586, 589, 590, 591, 594, 595, 596, 599, 600, 601, 604, 605, 606, 609, 610, 611, 612, 613, 614, 615, 616, 617, 618, 619, 621, 622, 623, 624, 625, 626, 627, 628, 629, 630, 631, 641, 642, 643, 644, 645, 646, 647, 648, 649, 651, 659, 661, 663, 665, 667, 699, 700, 701, 702, 703, 856, 858, 860, 862, 864, 866, 868, 869, 874, 875, 878, 879, 881, 882, 883, 885, 886, 887, 889, 890, 891], [0.1703, 0.09183, 0.4645, 0.5252, 0.178, 0.05231, 0.4412, 0.1768, 0.05933, 0.3977, 0.1834, 0.06712, 0.3951, 0.203, 0.07284, 0.4006, 0.2166, 0.07525, 0.3441, 0.2104, 0.06991, 0.3491, 0.1947, 0.06042, 0.5395, 0.3875, 0.2712, 0.3106, 0.4562, 0.4642, 0.5094, 0.1368, 0.03835, 0.1626, 0.618, 0.2403, 0.08679, 0.1351, 0.336, 0.6826, 0.467, 0.2003, 0.1948, 0.2422, 0.434, 0.5671, 0.6647, 0.04737, 0.1195, 0.166, 0.1147, 0.07134, 0.0251, 0.06657, 0.06518, 0.03721, 0.00853, 0.329, 0.09773, 0.1059, 0.2613, 0.04951, 0.1201, 0.02994, 0.06685, 0.004042, 0.04942, 0.08112, 0.02027, 0.07214, 0.1444, 0.3587, 0.1718, 0.09171, 0.4645, 0.5878, 0.04852, 0.177, 0.5855, 0.5253, 0.178, 0.05232, 0.4415, 0.1769, 0.05936, 0.398, 0.1836, 0.06716, 0.3954, 0.2031, 0.07288, 0.4008, 0.2166, 0.07528, 0.3441, 0.2105, 0.06993, 0.3491, 0.1947, 0.06043, 0.3493, 0.1859, 0.05675, 0.6385, 0.5398, 0.3879, 0.2719, 0.3112, 0.4564, 0.4643, 0.5095, 0.55, 0.47, 0.1379, 0.03824, 0.1626, 0.6181, 0.7418, 0.241, 0.08729, 0.1354, 0.3363, 0.6827, 0.8113, 0.5424, 0.4674, 0.201, 0.1957, 0.2429, 0.4343, 0.5673, 0.6648, 0.73, 0.6278, 0.0004793, 0.04763, 0.1201, 0.1668, 0.1158, 0.07213, 0.02555, 0.06709, 0.066, 0.03899, 0.009691, 0.22, 0.3296, 0.09794, 0.106, 0.2613, 0.294, 0.1012, 0.03479, 0.04965, 0.1203, 0.03004, 0.06695, 0.004065, 0.04946, 0.08116, 0.02028, 0.07214, 0.1444, 0.02277, 0.07341, 0.1468]): _vg.add([_i], _w, 'REPLACE')
_vg = ob_cylinder.vertex_groups.new(name='neck')
for _i, _w in zip([1, 3, 8, 10, 53, 56, 57, 62, 283, 284, 285, 286, 287, 288, 289, 290, 291, 292, 293, 294, 295, 296, 297, 298, 299, 300, 301, 302, 303, 304, 305, 306, 410, 411, 412, 413, 418, 419, 420, 421, 422, 423, 424, 425, 426, 431, 432, 433, 434, 435, 436, 437, 443, 444, 445, 446, 447, 448, 449, 450, 456, 457, 458, 459, 460, 461, 462, 463, 464, 465, 466, 467, 468, 469, 471, 472, 473, 474, 475, 476, 477, 478, 479, 480, 481, 482, 483, 484, 485, 486, 487, 488, 489, 490, 491, 492, 493, 494, 495, 496, 497, 498, 499, 500, 501, 502, 503, 504, 505, 506, 507, 508, 509, 510, 511, 512, 513, 514, 515, 516, 517, 518, 519, 520, 521, 522, 523, 524, 525, 526, 527, 528, 529, 530, 531, 532, 533, 534, 535, 536, 537, 538, 539, 540, 541, 542, 543, 544, 545, 546, 550, 552, 554, 559, 561, 563, 618, 619, 622, 623, 624, 629, 630, 631, 856, 857, 858, 859, 860, 861, 862, 863, 864, 865, 866, 867, 868, 869, 870, 871, 872, 873, 874, 875, 876, 877, 878, 879, 880, 881, 882, 883, 884, 885, 886, 887, 888, 889, 890, 891, 1002, 1003, 1004, 1005, 1006, 1011, 1012, 1013, 1014, 1015, 1016, 1017, 1018, 1019, 1024, 1025, 1026, 1027, 1028, 1029, 1030, 1036, 1037, 1038, 1039, 1040, 1041, 1042, 1043, 1049, 1050, 1051, 1052, 1053, 1054, 1055, 1056, 1062, 1063, 1064, 1065, 1066, 1067, 1068, 1069, 1071, 1072, 1073, 1074, 1075, 1076, 1078, 1079, 1080, 1081, 1082, 1083, 1084, 1085, 1086, 1087, 1088, 1089, 1090, 1091, 1092, 1093, 1094, 1095, 1096, 1097, 1098, 1099, 1100, 1101, 1102, 1103, 1104, 1105, 1106, 1107, 1108, 1109, 1110, 1111, 1112, 1113, 1114, 1115, 1116, 1117, 1118, 1119, 1120, 1121, 1122, 1123, 1124, 1125, 1126, 1127, 1128, 1129, 1130, 1131, 1132, 1133, 1134, 1135, 1136, 1137, 1138, 1139, 1140, 1141, 1142, 1143, 1144, 1145, 1146, 1147, 1148, 1149, 1150, 1151, 1152, 1153], [0.1565, 0.008045, 0.1451, 0.3505, 0.04024, 0.05932, 0.1289, 0.02077, 0.3334, 0.6202, 0.2395, 0.728, 0.3252, 0.7635, 0.5923, 0.7382, 0.7791, 0.8503, 0.8361, 0.7093, 0.8182, 0.8437, 0.7898, 0.619, 0.8351, 0.847, 0.7854, 0.6268, 0.8425, 0.8754, 0.8502, 0.761, 0.01592, 0.1127, 0.2199, 0.317, 0.007234, 0.02794, 0.05128, 0.06862, 0.09525, 0.1356, 0.1984, 0.2977, 0.4449, 0.0006728, 0.06405, 0.09189, 0.141, 0.2255, 0.3709, 0.6054, 0.00278, 0.04357, 0.06654, 0.1132, 0.1918, 0.3137, 0.4967, 0.6518, 0.003022, 0.04054, 0.07887, 0.1483, 0.2302, 0.3522, 0.4273, 0.5143, 0.04006, 0.06033, 0.08091, 0.1565, 0.4419, 0.06724, 0.03379, 0.02046, 0.05025, 0.05919, 0.05345, 0.0515, 0.05388, 0.05832, 0.06748, 0.06123, 0.05676, 0.05518, 0.0568, 0.0568, 0.0568, 0.0568, 0.0568, 0.0568, 0.0568, 0.0568, 0.05743, 0.05702, 0.05684, 0.0568, 0.0568, 0.0568, 0.0568, 0.0568, 0.0568, 0.0568, 0.05681, 0.0566, 0.05864, 0.05717, 0.05684, 0.0568, 0.0568, 0.0568, 0.0568, 0.0568, 0.05681, 0.05685, 0.05716, 0.05832, 0.05672, 0.05684, 0.05679, 0.0568, 0.0568, 0.0568, 0.0568, 0.0568, 0.0568, 0.05682, 0.05703, 0.05775, 0.05598, 0.05663, 0.05675, 0.05679, 0.0568, 0.0568, 0.0568, 0.0568, 0.05679, 0.05676, 0.05666, 0.05595, 0.05037, 0.03906, 0.03087, 0.02976, 0.04058, 0.05693, 0.05206, 0.05352, 0.3974, 0.1578, 0.007712, 0.1449, 0.3505, 0.3114, 0.09947, 0.04121, 0.05925, 0.1288, 0.1341, 0.02077, 0.02373, 0.01417, 0.5963, 0.5195, 0.3339, 0.6202, 0.2398, 0.7281, 0.3254, 0.7635, 0.5923, 0.7382, 0.6254, 0.7491, 0.7837, 0.8689, 0.8574, 0.7552, 0.7791, 0.8503, 0.8361, 0.7095, 0.8183, 0.8437, 0.7899, 0.6192, 0.8351, 0.847, 0.7854, 0.6269, 0.8425, 0.8754, 0.8502, 0.761, 0.8542, 0.8871, 0.8682, 0.7921, 0.001119, 0.01576, 0.1124, 0.2198, 0.3169, 0.006912, 0.02757, 0.05096, 0.06794, 0.09492, 0.1354, 0.1983, 0.2977, 0.4449, 8.078e-05, 0.06346, 0.09217, 0.1411, 0.2256, 0.3709, 0.6055, 0.002372, 0.0432, 0.06642, 0.1133, 0.1918, 0.3137, 0.4967, 0.6518, 0.002944, 0.04049, 0.07887, 0.1483, 0.2302, 0.3522, 0.4273, 0.5143, 0.00811, 0.04858, 0.08682, 0.1577, 0.2326, 0.3439, 0.4112, 0.4762, 0.03978, 0.06013, 0.08066, 0.1563, 0.4418, 0.06688, 0.03363, 0.02006, 0.05037, 0.05993, 0.05342, 0.05144, 0.0538, 0.05823, 0.06739, 0.06116, 0.05675, 0.05522, 0.05675, 0.05675, 0.05675, 0.05675, 0.05675, 0.05675, 0.05675, 0.05675, 0.05739, 0.05698, 0.0568, 0.05676, 0.05676, 0.05675, 0.05675, 0.05675, 0.05676, 0.05676, 0.05677, 0.05657, 0.05858, 0.05713, 0.0568, 0.05676, 0.05676, 0.05675, 0.05675, 0.05676, 0.05676, 0.05681, 0.05711, 0.05827, 0.05667, 0.05679, 0.05675, 0.05675, 0.05675, 0.05675, 0.05675, 0.05676, 0.05676, 0.05678, 0.05699, 0.0577, 0.05594, 0.05659, 0.05671, 0.05675, 0.05675, 0.05675, 0.05675, 0.05675, 0.05675, 0.05672, 0.05661, 0.0559, 0.05021, 0.03871, 0.03055, 0.02943, 0.04024, 0.05683, 0.05212, 0.05372]): _vg.add([_i], _w, 'REPLACE')
_vg = ob_cylinder.vertex_groups.new(name='head')
for _i, _w in zip([284, 286, 288, 290, 291, 292, 293, 295, 296, 297, 299, 300, 301, 303, 304, 305, 410, 411, 412, 413, 414, 415, 416, 417, 418, 419, 420, 421, 422, 423, 424, 425, 426, 427, 428, 429, 430, 431, 432, 433, 434, 435, 436, 437, 438, 439, 440, 441, 442, 443, 444, 445, 446, 447, 448, 449, 450, 451, 452, 453, 454, 455, 456, 457, 458, 459, 460, 461, 462, 463, 464, 465, 466, 467, 468, 469, 470, 471, 472, 473, 474, 475, 476, 477, 478, 479, 480, 481, 482, 483, 484, 485, 486, 487, 488, 489, 490, 491, 492, 493, 494, 495, 496, 497, 498, 499, 500, 501, 502, 503, 504, 505, 506, 507, 508, 509, 510, 511, 512, 513, 514, 515, 516, 517, 518, 519, 520, 521, 522, 523, 524, 525, 526, 527, 528, 529, 530, 531, 532, 533, 534, 535, 536, 537, 538, 539, 540, 541, 542, 543, 544, 545, 546, 857, 859, 861, 863, 865, 867, 869, 870, 871, 872, 873, 874, 876, 877, 878, 880, 881, 882, 884, 885, 886, 888, 889, 890, 999, 1000, 1001, 1002, 1003, 1004, 1005, 1006, 1007, 1008, 1009, 1010, 1011, 1012, 1013, 1014, 1015, 1016, 1017, 1018, 1019, 1020, 1021, 1022, 1023, 1024, 1025, 1026, 1027, 1028, 1029, 1030, 1031, 1032, 1033, 1034, 1035, 1036, 1037, 1038, 1039, 1040, 1041, 1042, 1043, 1044, 1045, 1046, 1047, 1048, 1049, 1050, 1051, 1052, 1053, 1054, 1055, 1056, 1057, 1058, 1059, 1060, 1061, 1062, 1063, 1064, 1065, 1066, 1067, 1068, 1069, 1070, 1071, 1072, 1073, 1074, 1075, 1076, 1077, 1078, 1079, 1080, 1081, 1082, 1083, 1084, 1085, 1086, 1087, 1088, 1089, 1090, 1091, 1092, 1093, 1094, 1095, 1096, 1097, 1098, 1099, 1100, 1101, 1102, 1103, 1104, 1105, 1106, 1107, 1108, 1109, 1110, 1111, 1112, 1113, 1114, 1115, 1116, 1117, 1118, 1119, 1120, 1121, 1122, 1123, 1124, 1125, 1126, 1127, 1128, 1129, 1130, 1131, 1132, 1133, 1134, 1135, 1136, 1137, 1138, 1139, 1140, 1141, 1142, 1143, 1144, 1145, 1146, 1147, 1148, 1149, 1150, 1151, 1152, 1153], [0.3625, 0.2503, 0.2153, 0.245, 0.1899, 0.08928, 0.03024, 0.1409, 0.07289, 0.02367, 0.1231, 0.0659, 0.01934, 0.1257, 0.06326, 0.01473, 0.9663, 0.8845, 0.7745, 0.6749, 0.9943, 0.9921, 0.9882, 0.9811, 0.9709, 0.9602, 0.9476, 0.9298, 0.9025, 0.861, 0.7966, 0.6945, 0.5431, 0.9948, 0.9935, 0.9906, 0.9848, 0.9744, 0.9347, 0.9061, 0.8559, 0.7695, 0.6209, 0.3813, 0.9952, 0.9943, 0.9923, 0.9884, 0.9824, 0.9732, 0.9525, 0.9324, 0.8851, 0.8054, 0.6817, 0.496, 0.3353, 0.9953, 0.9943, 0.992, 0.9881, 0.9824, 0.9732, 0.9542, 0.9203, 0.8504, 0.768, 0.6453, 0.5688, 0.4775, 0.954, 0.9383, 0.9171, 0.8396, 0.5468, 0.9315, 0.9789, 0.9575, 0.9643, 0.9488, 0.9396, 0.9458, 0.9478, 0.9455, 0.9411, 0.9319, 0.9382, 0.9426, 0.9441, 0.9425, 0.9425, 0.9425, 0.9425, 0.9425, 0.9425, 0.9425, 0.9425, 0.9419, 0.9423, 0.9425, 0.9425, 0.9425, 0.9425, 0.9425, 0.9425, 0.9425, 0.9425, 0.9425, 0.9427, 0.9407, 0.9422, 0.9425, 0.9425, 0.9425, 0.9425, 0.9425, 0.9425, 0.9425, 0.9425, 0.9422, 0.941, 0.9426, 0.9425, 0.9425, 0.9425, 0.9425, 0.9425, 0.9425, 0.9425, 0.9425, 0.9425, 0.9423, 0.9416, 0.9433, 0.9427, 0.9426, 0.9425, 0.9425, 0.9425, 0.9425, 0.9425, 0.9425, 0.9426, 0.9427, 0.9434, 0.9488, 0.9548, 0.959, 0.9596, 0.9542, 0.9425, 0.9472, 0.9455, 0.4672, 0.3625, 0.2503, 0.2153, 0.245, 0.2361, 0.02993, 0.09677, 0.2202, 0.1899, 0.08928, 0.03025, 0.1408, 0.07289, 0.02367, 0.1231, 0.0659, 0.01934, 0.1257, 0.06326, 0.01473, 0.1176, 0.0588, 0.009454, 0.9939, 0.9912, 0.9859, 0.9739, 0.9664, 0.8848, 0.7746, 0.6749, 0.9943, 0.9922, 0.9882, 0.9813, 0.971, 0.9604, 0.9479, 0.9305, 0.9028, 0.8612, 0.7966, 0.6945, 0.5432, 0.9948, 0.9935, 0.9906, 0.9847, 0.9747, 0.9352, 0.9059, 0.8558, 0.7695, 0.6209, 0.3813, 0.9952, 0.9943, 0.9922, 0.9883, 0.9826, 0.9734, 0.9526, 0.9325, 0.885, 0.8053, 0.6817, 0.496, 0.3353, 0.9953, 0.9943, 0.992, 0.9881, 0.9825, 0.9732, 0.9542, 0.9203, 0.8504, 0.768, 0.6453, 0.5688, 0.4775, 0.9953, 0.9941, 0.9916, 0.9873, 0.9809, 0.9707, 0.9503, 0.9125, 0.8411, 0.7659, 0.654, 0.5856, 0.517, 0.9954, 0.9541, 0.9385, 0.9174, 0.8397, 0.5468, 0.9319, 0.9793, 0.9575, 0.9645, 0.9487, 0.9389, 0.9459, 0.9479, 0.9456, 0.9412, 0.932, 0.9382, 0.9426, 0.944, 0.9426, 0.9426, 0.9426, 0.9426, 0.9426, 0.9426, 0.9426, 0.9426, 0.9419, 0.9424, 0.9425, 0.9426, 0.9426, 0.9426, 0.9426, 0.9426, 0.9426, 0.9426, 0.9426, 0.9428, 0.9408, 0.9422, 0.9425, 0.9426, 0.9426, 0.9426, 0.9426, 0.9426, 0.9426, 0.9425, 0.9422, 0.9411, 0.9427, 0.9426, 0.9426, 0.9426, 0.9426, 0.9426, 0.9426, 0.9426, 0.9426, 0.9426, 0.9424, 0.9417, 0.9434, 0.9428, 0.9426, 0.9426, 0.9426, 0.9426, 0.9426, 0.9426, 0.9426, 0.9426, 0.9427, 0.9434, 0.9489, 0.9549, 0.9592, 0.9598, 0.9544, 0.9426, 0.9471, 0.9454]): _vg.add([_i], _w, 'REPLACE')
_vg = ob_cylinder.vertex_groups.new(name='hip.L')
for _i, _w in zip([0, 2, 4, 5, 6, 7, 9, 14, 15, 19, 20, 24, 25, 29, 30, 34, 35, 39, 40, 44, 45, 63, 64, 65, 66, 67, 68, 69, 308, 310, 312, 314, 316, 318, 320, 322, 355, 356, 357, 358, 359, 360, 361, 362, 363, 364, 365, 366, 367, 368, 549, 551, 553, 558, 560, 562, 564, 573, 603, 608, 632, 633, 637, 638, 639, 640, 893, 901, 903, 905, 907, 945, 946, 947, 948, 949, 950, 951, 952, 953, 954, 955, 956, 957], [0.5844, 0.5418, 0.428, 0.4069, 0.4246, 0.5541, 0.6053, 0.006735, 0.1092, 0.03036, 0.1522, 0.04058, 0.1654, 0.03509, 0.1674, 0.04056, 0.1673, 0.03461, 0.1697, 0.01488, 0.1416, 0.2876, 0.4538, 0.4253, 0.424, 0.448, 0.5587, 0.5203, 0.1997, 0.1684, 0.1666, 0.1905, 0.2738, 0.2837, 0.2912, 0.2777, 0.05935, 0.05066, 0.04881, 0.06148, 0.09643, 0.09945, 0.08876, 0.08139, 0.4628, 0.4551, 0.5401, 0.5027, 0.6123, 0.5958, 0.5261, 0.1277, 0.05445, 0.05205, 0.1693, 0.4825, 0.07383, 0.03791, 0.0327, 0.08007, 0.09288, 0.03653, 0.02104, 0.103, 0.2459, 0.1943, 0.01997, 0.03919, 0.1088, 0.1632, 0.1108, 0.0291, 0.04658, 0.01632, 0.4826, 0.2149, 0.4737, 0.2616, 0.08966, 0.5254, 0.5034, 0.1795, 0.09201, 0.06648]): _vg.add([_i], _w, 'REPLACE')
_vg = ob_cylinder.vertex_groups.new(name='upLeg.L')
for _i, _w in zip([0, 2, 4, 5, 6, 7, 9, 15, 20, 24, 25, 29, 30, 34, 35, 40, 45, 63, 64, 65, 66, 67, 68, 69, 307, 308, 309, 310, 311, 312, 313, 314, 315, 316, 317, 318, 319, 320, 321, 322, 323, 324, 325, 326, 327, 328, 329, 330, 331, 332, 333, 334, 335, 336, 337, 338, 355, 356, 357, 358, 359, 360, 361, 362, 363, 364, 365, 366, 367, 368, 549, 560, 562, 639, 640, 903, 905, 907, 948, 949, 950, 951, 953, 954, 955], [0.182, 0.2796, 0.5198, 0.5659, 0.5411, 0.3486, 0.1709, 0.04004, 0.08002, 0.0144, 0.1204, 0.01287, 0.1382, 0.00835, 0.1221, 0.07643, 0.0277, 0.09769, 0.1858, 0.3618, 0.4244, 0.3928, 0.1977, 0.09146, 0.9896, 0.7605, 0.9918, 0.8101, 0.9912, 0.8207, 0.9868, 0.7891, 0.9807, 0.6698, 0.9796, 0.6263, 0.9843, 0.5964, 0.9876, 0.6433, 0.9364, 0.9449, 0.9451, 0.931, 0.928, 0.9293, 0.9373, 0.939, 0.0538, 0.05454, 0.05262, 0.06685, 0.07526, 0.06356, 0.04581, 0.05249, 0.9274, 0.9418, 0.9452, 0.9293, 0.8803, 0.8687, 0.8787, 0.895, 0.3928, 0.3592, 0.3518, 0.342, 0.2135, 0.1476, 0.07971, 0.01797, 0.08066, 0.03634, 0.04099, 0.01572, 0.05854, 0.01673, 0.1816, 0.06644, 0.1752, 0.09688, 0.1443, 0.1289, 0.04843]): _vg.add([_i], _w, 'REPLACE')
_vg = ob_cylinder.vertex_groups.new(name='downLeg.L')
for _i, _w in zip([323, 324, 325, 326, 327, 328, 329, 330, 331, 332, 333, 334, 335, 336, 337, 338, 339, 340, 341, 342, 343, 344, 345, 346, 347, 348, 349, 350, 351, 352, 353, 354, 371, 372, 375, 376, 377, 378, 379, 380, 382, 383, 385, 386, 387, 388, 390, 391, 393], [0.06328, 0.05485, 0.05457, 0.06833, 0.07084, 0.06966, 0.06203, 0.06061, 0.9462, 0.9454, 0.9473, 0.9331, 0.9247, 0.9364, 0.9521, 0.9475, 0.9975, 0.9975, 0.9978, 0.9978, 0.9975, 0.9982, 0.9986, 0.9978, 0.9788, 0.9822, 0.982, 0.9721, 0.968, 0.9713, 0.9801, 0.9783, 0.06842, 0.4264, 0.0621, 0.4445, 0.02066, 0.1227, 0.01878, 0.1132, 0.1347, 0.1231, 0.05499, 0.05891, 0.06798, 0.4669, 0.001464, 0.01332, 0.151]): _vg.add([_i], _w, 'REPLACE')
_vg = ob_cylinder.vertex_groups.new(name='ankle.L')
for _i, _w in zip([350, 351, 352, 369, 370, 371, 372, 373, 374, 375, 376, 377, 378, 379, 380, 381, 382, 383, 384, 385, 386, 387, 388, 389, 390, 391, 393, 394, 395, 396, 397, 398, 399, 400, 401], [0.004986, 0.01257, 0.00624, 0.8622, 0.9588, 0.9043, 0.5717, 0.8648, 0.9647, 0.9088, 0.5541, 0.919, 0.8729, 0.9196, 0.883, 0.891, 0.8495, 0.861, 0.8954, 0.9168, 0.9119, 0.9069, 0.5318, 0.8727, 0.9521, 0.9232, 0.836, 0.06923, 0.05502, 0.06526, 0.03618, 0.06206, 0.0568, 0.01816, 0.03015]): _vg.add([_i], _w, 'REPLACE')
_vg = ob_cylinder.vertex_groups.new(name='foot.L')
for _i, _w in zip([369, 371, 373, 375, 377, 379, 381, 384, 385, 386, 389, 391, 392, 394, 395, 396, 397, 398, 399, 400, 401, 402, 403, 404, 405, 406], [0.122, 0.001778, 0.1204, 0.005335, 0.03661, 0.03762, 0.09251, 0.09018, 0.003899, 0.005369, 0.1156, 0.03611, 0.1175, 0.876, 0.9046, 0.8816, 0.9236, 0.8855, 0.8947, 0.9328, 0.9317, 0.06465, 0.113, 0.05975, 0.004163, 0.009255]): _vg.add([_i], _w, 'REPLACE')
_vg = ob_cylinder.vertex_groups.new(name='toe.L')
for _i, _w in zip([392, 394, 395, 396, 397, 398, 399, 400, 401, 402, 403, 404, 405, 406, 407, 408, 409], [0.8737, 0.05412, 0.02867, 0.05253, 0.0152, 0.05186, 0.04579, 0.01567, 0.004494, 0.9316, 0.8799, 0.9372, 0.971, 0.9692, 0.9753, 0.9981, 0.9993]): _vg.add([_i], _w, 'REPLACE')
_vg = ob_cylinder.vertex_groups.new(name='hip.R')
for _i, _w in zip([0, 9, 15, 45, 63, 69, 318, 320, 322, 363, 364, 366, 367, 368, 549, 551, 553, 555, 556, 557, 558, 560, 562, 564, 572, 573, 577, 578, 582, 583, 587, 588, 592, 593, 597, 598, 602, 603, 608, 632, 633, 634, 635, 636, 637, 638, 639, 640, 893, 895, 897, 899, 901, 903, 905, 907, 940, 941, 942, 943, 944, 945, 946, 947, 948, 949, 950, 951, 952, 953, 954, 955, 956, 957], [0.02505, 0.06632, 0.001029, 0.007325, 0.03074, 0.05777, 0.02133, 0.04603, 0.008609, 0.05783, 0.08059, 0.06142, 0.02638, 0.01819, 0.14, 0.5026, 0.5251, 0.4335, 0.4198, 0.4398, 0.5343, 0.5084, 0.1827, 0.05097, 0.002815, 0.09687, 0.03343, 0.1555, 0.04979, 0.1841, 0.0451, 0.1884, 0.05093, 0.1964, 0.03901, 0.1803, 0.01213, 0.1336, 0.06335, 0.2458, 0.4619, 0.5106, 0.4647, 0.5829, 0.5891, 0.4798, 0.1623, 0.0998, 0.1768, 0.1616, 0.1621, 0.1876, 0.2515, 0.2164, 0.1856, 0.2037, 0.05105, 0.04038, 0.03818, 0.05607, 0.08384, 0.07756, 0.0636, 0.06354, 0.1428, 0.3072, 0.1558, 0.2749, 0.4786, 0.1363, 0.1686, 0.3874, 0.5715, 0.5902]): _vg.add([_i], _w, 'REPLACE')
_vg = ob_cylinder.vertex_groups.new(name='upLeg.R')
for _i, _w in zip([9, 318, 320, 322, 363, 364, 366, 549, 551, 553, 555, 556, 557, 558, 560, 562, 573, 578, 583, 588, 593, 598, 603, 632, 633, 634, 635, 636, 637, 638, 639, 640, 892, 893, 894, 895, 896, 897, 898, 899, 900, 901, 902, 903, 904, 905, 906, 907, 908, 909, 910, 911, 912, 913, 914, 915, 916, 917, 918, 919, 920, 921, 922, 923, 940, 941, 942, 943, 944, 945, 946, 947, 948, 949, 950, 951, 952, 953, 954, 955, 956, 957], [0.01464, 0.01246, 0.05486, 0.01284, 0.06397, 0.09311, 0.04498, 0.07579, 0.1697, 0.2518, 0.5028, 0.5507, 0.5181, 0.3341, 0.1611, 0.07668, 0.01953, 0.05813, 0.08368, 0.1032, 0.07696, 0.05096, 0.007209, 0.08114, 0.1391, 0.2225, 0.3653, 0.2066, 0.1378, 0.07712, 0.02654, 0.02931, 0.9892, 0.7568, 0.9927, 0.8109, 0.9925, 0.8238, 0.9875, 0.7855, 0.9801, 0.6617, 0.9777, 0.618, 0.9813, 0.5825, 0.9855, 0.633, 0.9353, 0.9495, 0.9521, 0.9337, 0.9274, 0.9254, 0.9303, 0.9331, 0.05393, 0.05081, 0.04042, 0.06262, 0.07552, 0.06808, 0.05531, 0.05636, 0.9256, 0.9446, 0.9496, 0.9308, 0.8768, 0.8617, 0.8663, 0.8865, 0.1784, 0.3883, 0.1717, 0.3543, 0.3461, 0.1415, 0.1257, 0.3365, 0.1972, 0.1159]): _vg.add([_i], _w, 'REPLACE')
_vg = ob_cylinder.vertex_groups.new(name='downLeg.R')
for _i, _w in zip([908, 909, 910, 911, 912, 913, 914, 915, 916, 917, 918, 919, 920, 921, 922, 923, 924, 925, 926, 927, 928, 929, 930, 931, 932, 933, 934, 935, 936, 937, 938, 939, 959, 960, 961, 964, 965, 966, 967, 968, 969, 971, 972, 974, 975, 976, 977, 979, 980, 982], [0.06433, 0.05024, 0.04538, 0.06568, 0.07145, 0.07332, 0.06888, 0.06637, 0.946, 0.9492, 0.9548, 0.9373, 0.9244, 0.9318, 0.9446, 0.9436, 0.9975, 0.9977, 0.9983, 0.9982, 0.9976, 0.9978, 0.9981, 0.9976, 0.9786, 0.9839, 0.9865, 0.974, 0.9669, 0.9672, 0.975, 0.9759, 0.00687, 0.0701, 0.4248, 0.06092, 0.4448, 0.02572, 0.1412, 0.01531, 0.09326, 0.1368, 0.1208, 0.04981, 0.06498, 0.06835, 0.4659, 0.004657, 0.01392, 0.1513]): _vg.add([_i], _w, 'REPLACE')
_vg = ob_cylinder.vertex_groups.new(name='ankle.R')
for _i, _w in zip([935, 936, 937, 958, 959, 960, 961, 962, 963, 964, 965, 966, 967, 968, 969, 970, 971, 972, 973, 974, 975, 976, 977, 978, 979, 980, 982, 983, 984, 985, 986, 987, 988, 989, 990], [0.001302, 0.01472, 0.01408, 0.8536, 0.9458, 0.9012, 0.5728, 0.8722, 0.9751, 0.9109, 0.554, 0.9136, 0.8526, 0.9235, 0.9041, 0.8788, 0.8462, 0.8642, 0.907, 0.9245, 0.9027, 0.9062, 0.5327, 0.8711, 0.9493, 0.9224, 0.8355, 0.07784, 0.06523, 0.05737, 0.0203, 0.07222, 0.0443, 0.02276, 0.03536]): _vg.add([_i], _w, 'REPLACE')
_vg = ob_cylinder.vertex_groups.new(name='foot.R')
for _i, _w in zip([958, 960, 962, 964, 966, 968, 970, 973, 975, 978, 980, 981, 983, 984, 985, 986, 987, 988, 989, 990, 991, 992, 993, 994], [0.1278, 0.004202, 0.115, 0.003662, 0.04145, 0.03376, 0.1002, 0.08187, 0.01077, 0.1168, 0.03704, 0.1292, 0.8611, 0.8868, 0.8953, 0.9375, 0.8675, 0.912, 0.9281, 0.9275, 0.08063, 0.09852, 0.03644, 0.02973]): _vg.add([_i], _w, 'REPLACE')
_vg = ob_cylinder.vertex_groups.new(name='toe.R')
for _i, _w in zip([981, 983, 984, 985, 986, 987, 988, 989, 990, 991, 992, 993, 994, 995, 996, 997, 998], [0.8597, 0.0602, 0.04274, 0.04365, 0.003833, 0.05938, 0.0308, 0.02046, 0.007439, 0.9139, 0.8959, 0.955, 0.957, 0.9829, 0.9742, 0.998, 0.9991]): _vg.add([_i], _w, 'REPLACE')
_vg = ob_cylinder.vertex_groups.new(name='shoulder.L')
for _i, _w in zip([1, 3, 8, 10, 11, 12, 16, 17, 21, 22, 26, 27, 31, 32, 36, 41, 46, 47, 48, 49, 50, 51, 52, 53, 54, 55, 56, 57, 58, 59, 60, 61, 62, 70, 71, 72, 73, 74, 75, 76, 78, 80, 82, 84, 86, 88, 90, 92, 94, 122, 123, 124, 125, 126, 127, 128, 129, 130, 283, 285, 287, 289, 292, 293, 294, 295, 296, 297, 298, 299, 300, 301, 302, 305, 306, 550, 552, 563, 568, 609, 610, 618, 619, 624, 625, 630, 631, 641, 649, 856, 866, 868], [0.6364, 0.9452, 0.7429, 0.1568, 0.1085, 0.01599, 0.1288, 0.03435, 0.1136, 0.03354, 0.08704, 0.0262, 0.06386, 0.01524, 0.04257, 0.002681, 0.1916, 0.274, 0.1886, 0.1128, 0.08892, 0.06307, 0.02303, 0.7591, 0.9499, 0.8796, 0.7327, 0.2068, 0.6255, 0.7968, 0.6399, 0.4933, 0.1801, 0.3295, 0.5105, 0.2134, 0.1185, 0.1605, 0.1043, 0.05766, 0.7189, 0.9095, 0.9141, 0.8347, 0.6567, 0.2386, 0.1053, 0.1248, 0.2569, 0.138, 0.1162, 0.09879, 0.1505, 0.1826, 0.1005, 0.05202, 0.0369, 0.05867, 0.304, 0.6455, 0.5486, 0.1209, 0.01428, 0.06547, 0.138, 0.004269, 0.05816, 0.1283, 0.2886, 0.001943, 0.05695, 0.1251, 0.266, 0.02671, 0.06679, 0.1191, 0.009197, 0.035, 0.04988, 0.07753, 0.008575, 0.2051, 0.03186, 0.04932, 0.04318, 0.03963, 0.1829, 0.027, 0.1165, 0.08798, 0.0162, 0.04852]): _vg.add([_i], _w, 'REPLACE')
_vg = ob_cylinder.vertex_groups.new(name='upArm.L')
for _i, _w in zip([11, 12, 16, 17, 21, 22, 26, 27, 31, 32, 36, 37, 41, 46, 47, 48, 49, 50, 51, 52, 55, 56, 58, 59, 60, 61, 62, 70, 71, 72, 73, 74, 75, 76, 77, 78, 79, 80, 81, 82, 83, 84, 85, 86, 87, 88, 89, 90, 91, 92, 93, 94, 95, 96, 97, 98, 99, 100, 101, 102, 103, 104, 105, 106, 112, 122, 123, 124, 125, 126, 127, 128, 129, 130], [0.06422, 0.00242, 0.1507, 0.05388, 0.2281, 0.07476, 0.2334, 0.07432, 0.1233, 0.05657, 0.06582, 0.01846, 0.002892, 0.07326, 0.188, 0.4109, 0.417, 0.1567, 0.07964, 0.01421, 0.05232, 0.01094, 0.02167, 0.08193, 0.1847, 0.09168, 0.01807, 0.06891, 0.2165, 0.5002, 0.5211, 0.2434, 0.1008, 0.02605, 0.9783, 0.2459, 0.9851, 0.08351, 0.9878, 0.07969, 0.9765, 0.1475, 0.9605, 0.2783, 0.9595, 0.596, 0.9681, 0.6479, 0.9791, 0.7063, 0.9836, 0.6418, 0.981, 0.9791, 0.9733, 0.9634, 0.9529, 0.9496, 0.9593, 0.9746, 0.9804, 0.03193, 0.02317, 0.005946, 0.01517, 0.8445, 0.8797, 0.8983, 0.8372, 0.765, 0.8029, 0.8504, 0.8916, 0.8991]): _vg.add([_i], _w, 'REPLACE')
_vg = ob_cylinder.vertex_groups.new(name='lowArm.L')
for _i, _w in zip([97, 98, 99, 100, 101, 104, 105, 106, 107, 108, 109, 110, 111, 112, 113, 114, 115, 116, 117, 118, 119, 120, 121, 245, 263, 267, 269, 271, 273, 274, 275, 276, 277, 278, 281], [0.002271, 0.02109, 0.03987, 0.04654, 0.02879, 0.9593, 0.9643, 0.9748, 0.9826, 0.9772, 0.98, 0.9808, 0.9765, 0.9674, 0.9759, 0.9772, 0.9726, 0.8973, 0.6061, 0.5986, 0.8325, 0.9273, 0.9637, 0.06567, 0.0007621, 0.004585, 0.0552, 0.03512, 0.01121, 0.07611, 0.02282, 0.004895, 0.04882, 0.008423, 0.02316]): _vg.add([_i], _w, 'REPLACE')
_vg = ob_cylinder.vertex_groups.new(name='wrist.L')
for _i, _w in zip([115, 116, 117, 118, 119, 120, 121, 131, 137, 155, 157, 159, 161, 181, 183, 185, 211, 213, 227, 228, 229, 230, 231, 232, 233, 234, 235, 236, 237, 238, 243, 245, 262, 263, 264, 265, 266, 267, 268, 269, 270, 271, 272, 273, 274, 275, 276, 277, 278, 279, 280, 281, 282], [0.002721, 0.1001, 0.367, 0.367, 0.1463, 0.06155, 0.02194, 0.03798, 0.05686, 0.04016, 0.5614, 0.7613, 0.02602, 0.8518, 0.7559, 0.04819, 0.8575, 0.8532, 0.2475, 0.06662, 0.8715, 0.8361, 0.09127, 0.5867, 0.7737, 0.8166, 0.8124, 0.7889, 0.8294, 0.8215, 0.01138, 0.6914, 0.8286, 0.9221, 0.7749, 0.9257, 0.8859, 0.336, 0.1745, 0.9058, 0.9214, 0.2647, 0.5925, 0.8889, 0.9074, 0.8807, 0.8881, 0.9339, 0.8969, 0.05393, 0.05102, 0.141, 0.04341]): _vg.add([_i], _w, 'REPLACE')
_vg = ob_cylinder.vertex_groups.new(name='index1.L')
for _i, _w in zip([131, 133, 135, 137, 139, 157, 183, 203, 204, 205, 206, 207, 208, 209, 210, 212, 214, 227, 228, 231, 232], [0.01644, 0.1481, 0.7266, 0.2096, 0.03, 0.0532, 0.0154, 0.8346, 0.5442, 0.9434, 0.4778, 0.9062, 0.09607, 0.8568, 0.07113, 0.1302, 0.8509, 0.07309, 0.05636, 0.06426, 0.08082]): _vg.add([_i], _w, 'REPLACE')
_vg = ob_cylinder.vertex_groups.new(name='index2.L')
for _i, _w in zip([135, 204, 206, 208, 210, 212, 214, 215, 216, 217, 218, 219, 220, 221], [0.01318, 0.4509, 0.5183, 0.886, 0.8944, 0.8425, 0.1297, 0.6868, 0.4906, 0.0771, 0.01567, 0.01981, 0.1008, 0.001598]): _vg.add([_i], _w, 'REPLACE')
_vg = ob_cylinder.vertex_groups.new(name='index3.L')
for _i, _w in zip([210, 215, 216, 217, 218, 219, 220, 221, 222, 223, 224, 225, 226], [0.0105, 0.2989, 0.5068, 0.9217, 0.9679, 0.9689, 0.8864, 0.9737, 0.989, 0.9974, 0.9993, 1.001, 0.9999]): _vg.add([_i], _w, 'REPLACE')
_vg = ob_cylinder.vertex_groups.new(name='middleF1.L')
for _i, _w in zip([131, 132, 133, 134, 135, 136, 137, 138, 139, 140, 141, 142, 143, 148, 155, 157, 159, 161, 181, 183, 203, 209, 211, 213, 232], [0.735, 0.9629, 0.8088, 0.9505, 0.18, 0.1816, 0.621, 0.2779, 0.6566, 0.7933, 0.2139, 0.9414, 0.01236, 0.003816, 0.06125, 0.007165, 0.06024, 0.1312, 0.0477, 0.06677, 0.1256, 0.046, 0.003781, 0.0356, 0.02257]): _vg.add([_i], _w, 'REPLACE')
_vg = ob_cylinder.vertex_groups.new(name='middleF2.L')
for _i, _w in zip([134, 135, 136, 138, 140, 142, 143, 144, 145, 146, 147, 148, 149, 150, 154], [0.03836, 0.0005499, 0.7844, 0.673, 0.1713, 0.03154, 0.7769, 0.4939, 0.02422, 0.04884, 0.1425, 0.7527, 0.05636, 0.008124, 0.03719]): _vg.add([_i], _w, 'REPLACE')
_vg = ob_cylinder.vertex_groups.new(name='middleF3.L')
for _i, _w in zip([138, 143, 144, 145, 146, 147, 148, 149, 150, 151, 152, 153, 154], [0.01068, 0.1916, 0.5008, 0.9611, 0.948, 0.8433, 0.2199, 0.9418, 0.97, 0.9872, 0.999, 0.9976, 0.9548]): _vg.add([_i], _w, 'REPLACE')
_vg = ob_cylinder.vertex_groups.new(name='ring1.L')
for _i, _w in zip([131, 137, 139, 141, 155, 156, 158, 160, 161, 162, 163, 164, 165, 166, 179, 185, 187, 211, 213, 229, 230, 235, 237, 238], [0.1659, 0.06047, 0.2222, 0.6956, 0.693, 0.5343, 0.467, 0.0188, 0.7592, 0.0137, 0.7192, 0.1024, 0.2092, 0.7133, 0.02506, 0.1715, 0.009313, 0.05287, 0.0101, 0.0604, 0.06023, 0.003404, 0.01338, 0.07455]): _vg.add([_i], _w, 'REPLACE')
_vg = ob_cylinder.vertex_groups.new(name='ring2.L')
for _i, _w in zip([139, 156, 158, 160, 162, 163, 164, 166, 167, 168, 169, 170, 171, 172, 173], [0.02548, 0.4532, 0.5247, 0.9506, 0.9392, 0.0001056, 0.8745, 0.2619, 0.6912, 0.4851, 0.01003, 0.005303, 0.08816, 0.4717, 0.03203]): _vg.add([_i], _w, 'REPLACE')
_vg = ob_cylinder.vertex_groups.new(name='ring3.L')
for _i, _w in zip([167, 168, 169, 170, 171, 172, 173, 174, 175, 176, 177, 178], [0.2892, 0.5114, 0.9697, 0.9733, 0.9153, 0.5152, 0.9582, 0.9843, 0.999, 1.0, 1.003, 0.9773]): _vg.add([_i], _w, 'REPLACE')
_vg = ob_cylinder.vertex_groups.new(name='pinky1.L')
for _i, _w in zip([141, 155, 161, 163, 165, 179, 185, 187, 189, 211, 229, 230, 233, 234, 235, 236, 237, 238, 270, 273, 275, 276, 278], [0.02385, 0.1765, 0.02267, 0.1828, 0.7083, 0.9132, 0.7439, 0.9225, 0.9553, 0.01507, 0.0009006, 0.07049, 0.1882, 0.1412, 0.1394, 0.1706, 0.1174, 0.0708, 0.009276, 0.061, 0.05331, 0.06399, 0.01728]): _vg.add([_i], _w, 'REPLACE')
_vg = ob_cylinder.vertex_groups.new(name='pinky2.L')
for _i, _w in zip([163, 165, 180, 182, 184, 186, 188, 190, 191, 192, 195, 196], [0.02005, 0.03053, 0.9782, 0.9778, 0.9302, 0.9114, 0.9385, 0.9691, 0.4128, 0.03945, 0.01891, 0.08592]): _vg.add([_i], _w, 'REPLACE')
_vg = ob_cylinder.vertex_groups.new(name='pinky3.L')
for _i, _w in zip([184, 186, 188, 191, 192, 193, 194, 195, 196, 197, 198, 199, 200, 201, 202], [0.01724, 0.04646, 0.01541, 0.5869, 0.9549, 0.9755, 0.9781, 0.9646, 0.9136, 0.9906, 0.9978, 0.9996, 1.0, 1.001, 1.002]): _vg.add([_i], _w, 'REPLACE')
_vg = ob_cylinder.vertex_groups.new(name='thumb1.L')
for _i, _w in zip([117, 118, 157, 159, 181, 183, 207, 209, 213, 227, 228, 231, 232, 239, 240, 241, 242, 243, 244, 245, 246, 247, 248, 249, 262, 263, 264, 266, 267, 268, 269, 271, 272, 279, 280, 281, 282], [0.003601, 0.0182, 0.3186, 0.1195, 0.04833, 0.1105, 0.02972, 0.02895, 0.03465, 0.6098, 0.7638, 0.7443, 0.2562, 0.5178, 0.01149, 0.8652, 0.01506, 0.8586, 0.06852, 0.2396, 0.07181, 0.02839, 0.8575, 0.05474, 0.1121, 0.05007, 0.1734, 0.05706, 0.5904, 0.7656, 0.01764, 0.6897, 0.3417, 0.9327, 0.9278, 0.815, 0.924]): _vg.add([_i], _w, 'REPLACE')
_vg = ob_cylinder.vertex_groups.new(name='thumb2.L')
for _i, _w in zip([227, 228, 231, 232, 239, 240, 241, 242, 243, 244, 246, 247, 248, 249, 250, 251, 252, 253, 254, 255], [0.0323, 0.0966, 0.08758, 0.006827, 0.4805, 0.9061, 0.1226, 0.9136, 0.08678, 0.8362, 0.8354, 0.9102, 0.1121, 0.8793, 0.1187, 0.06306, 0.03665, 0.007309, 0.06307, 0.1159]): _vg.add([_i], _w, 'REPLACE')
_vg = ob_cylinder.vertex_groups.new(name='thumb3.L')
for _i, _w in zip([240, 242, 244, 246, 247, 249, 250, 251, 252, 253, 254, 255, 256, 257, 258, 259, 260, 261], [0.0619, 0.05316, 0.09085, 0.08204, 0.03649, 0.06041, 0.8761, 0.934, 0.9531, 0.9685, 0.9336, 0.8771, 0.9809, 0.9917, 0.9981, 0.9993, 0.9943, 0.978]): _vg.add([_i], _w, 'REPLACE')
_vg = ob_cylinder.vertex_groups.new(name='shoulder.R.001')
for _i, _w in zip([1, 46, 53, 58, 70, 550, 552, 554, 559, 561, 563, 568, 569, 570, 574, 575, 579, 580, 584, 585, 589, 590, 594, 599, 609, 610, 611, 612, 613, 614, 615, 616, 618, 619, 620, 621, 622, 623, 624, 625, 626, 627, 628, 629, 630, 631, 641, 642, 643, 644, 645, 646, 647, 649, 651, 653, 655, 657, 659, 661, 663, 665, 667, 695, 696, 697, 698, 699, 700, 701, 702, 703, 856, 858, 860, 862, 864, 866, 868, 873, 874, 875, 876, 877, 878, 879, 880, 881, 882, 883, 886, 887], [0.008396, 0.008396, 0.03103, 0.04264, 0.02671, 0.1185, 0.6332, 0.9455, 0.7432, 0.1568, 0.03499, 0.04971, 0.1084, 0.01594, 0.1288, 0.03436, 0.1138, 0.03362, 0.08721, 0.02629, 0.06396, 0.01531, 0.04266, 0.002709, 0.07738, 0.1914, 0.2738, 0.1888, 0.1131, 0.08904, 0.06312, 0.02306, 0.2044, 0.757, 0.9496, 0.88, 0.7329, 0.2068, 0.04932, 0.6242, 0.7959, 0.6398, 0.4931, 0.1801, 0.03961, 0.1825, 0.3289, 0.51, 0.2138, 0.1189, 0.1607, 0.1044, 0.05767, 0.1162, 0.7183, 0.9097, 0.9147, 0.8351, 0.6568, 0.2394, 0.106, 0.1257, 0.2583, 0.1381, 0.115, 0.0965, 0.1492, 0.1828, 0.1011, 0.0527, 0.03864, 0.05964, 0.08756, 0.3026, 0.6449, 0.5484, 0.1209, 0.01619, 0.0481, 0.01412, 0.06529, 0.1375, 0.004203, 0.05809, 0.1282, 0.2884, 0.001904, 0.05692, 0.125, 0.2659, 0.02668, 0.06677]): _vg.add([_i], _w, 'REPLACE')
_vg = ob_cylinder.vertex_groups.new(name='upArm.R.001')
for _i, _w in zip([569, 570, 574, 575, 579, 580, 584, 585, 589, 590, 594, 595, 599, 610, 611, 612, 613, 614, 615, 616, 621, 622, 625, 626, 627, 628, 629, 641, 642, 643, 644, 645, 646, 647, 650, 651, 652, 653, 654, 655, 656, 657, 658, 659, 660, 661, 662, 663, 664, 665, 666, 667, 668, 669, 670, 671, 672, 673, 674, 675, 676, 677, 678, 679, 685, 695, 696, 697, 698, 699, 700, 701, 702, 703], [0.06405, 0.002278, 0.1503, 0.05372, 0.2274, 0.07454, 0.2328, 0.07411, 0.123, 0.05641, 0.06564, 0.01827, 0.002754, 0.07309, 0.1875, 0.4096, 0.4158, 0.1563, 0.07943, 0.01404, 0.05211, 0.01077, 0.0218, 0.08209, 0.1844, 0.09156, 0.01796, 0.06881, 0.2161, 0.4986, 0.5196, 0.2428, 0.1005, 0.02587, 0.978, 0.2462, 0.9852, 0.08326, 0.9882, 0.07913, 0.9769, 0.1471, 0.9604, 0.278, 0.9591, 0.5944, 0.9673, 0.6461, 0.9783, 0.7036, 0.983, 0.6393, 0.9811, 0.9796, 0.9741, 0.964, 0.9532, 0.9495, 0.9587, 0.9736, 0.9799, 0.03155, 0.02174, 0.00417, 0.01612, 0.8441, 0.8808, 0.9007, 0.8385, 0.7645, 0.8016, 0.8485, 0.8894, 0.8972]): _vg.add([_i], _w, 'REPLACE')
_vg = ob_cylinder.vertex_groups.new(name='lowArm.R.001')
for _i, _w in zip([670, 671, 672, 673, 674, 675, 677, 678, 679, 680, 681, 682, 683, 684, 685, 686, 687, 688, 689, 690, 691, 692, 693, 694, 818, 835, 840, 842, 844, 846, 847, 848, 849, 850, 851, 854], [0.0008102, 0.01989, 0.03926, 0.04666, 0.02996, 0.001549, 0.9594, 0.9649, 0.9756, 0.9832, 0.9775, 0.9797, 0.98, 0.9756, 0.967, 0.9756, 0.9779, 0.9749, 0.8997, 0.608, 0.5997, 0.8292, 0.9243, 0.9622, 0.06773, 0.001881, 0.00698, 0.05758, 0.03281, 0.01036, 0.07632, 0.02321, 0.003345, 0.04567, 0.009617, 0.02583]): _vg.add([_i], _w, 'REPLACE')
_vg = ob_cylinder.vertex_groups.new(name='wrist.R.001')
for _i, _w in zip([689, 690, 691, 692, 693, 694, 704, 710, 728, 730, 732, 734, 754, 756, 758, 760, 784, 786, 800, 801, 802, 803, 804, 805, 806, 807, 808, 809, 810, 811, 816, 818, 835, 836, 837, 838, 839, 840, 841, 842, 843, 844, 845, 846, 847, 848, 849, 850, 851, 852, 853, 854, 855], [0.09773, 0.3646, 0.3651, 0.1487, 0.06387, 0.02454, 0.0314, 0.05895, 0.03459, 0.5529, 0.7503, 0.03365, 0.8588, 0.7596, 0.0535, 0.004511, 0.8654, 0.8444, 0.2455, 0.06771, 0.8669, 0.8432, 0.08956, 0.5865, 0.7768, 0.8185, 0.8134, 0.7928, 0.8349, 0.8207, 0.015, 0.6845, 0.8197, 0.9276, 0.7776, 0.9319, 0.8779, 0.3358, 0.1781, 0.9008, 0.9267, 0.2597, 0.5916, 0.8909, 0.907, 0.8805, 0.891, 0.9369, 0.8952, 0.05264, 0.05282, 0.144, 0.03457]): _vg.add([_i], _w, 'REPLACE')
_vg = ob_cylinder.vertex_groups.new(name='index1.R.001')
for _i, _w in zip([704, 706, 708, 710, 712, 730, 732, 756, 776, 777, 778, 779, 780, 781, 782, 783, 785, 787, 800, 801, 804, 805], [0.0112, 0.1474, 0.7193, 0.2163, 0.03369, 0.05417, 0.002072, 0.01489, 0.8511, 0.5432, 0.9435, 0.4788, 0.8973, 0.1108, 0.8456, 0.08372, 0.1476, 0.8806, 0.07332, 0.05696, 0.06331, 0.08165]): _vg.add([_i], _w, 'REPLACE')
_vg = ob_cylinder.vertex_groups.new(name='index2.R.001')
for _i, _w in zip([708, 777, 779, 780, 781, 782, 783, 785, 787, 788, 789, 790, 792, 793], [0.01418, 0.4525, 0.5159, 0.003085, 0.8625, 0.0006162, 0.8759, 0.8219, 0.1033, 0.642, 0.09595, 0.009588, 0.01518, 0.0773]): _vg.add([_i], _w, 'REPLACE')
_vg = ob_cylinder.vertex_groups.new(name='index3.R.001')
for _i, _w in zip([783, 788, 789, 790, 791, 792, 793, 794, 795, 796, 797, 798, 799], [0.02098, 0.3452, 0.8997, 0.9684, 0.9782, 0.9717, 0.912, 0.9855, 0.9949, 0.9987, 0.9998, 1.001, 1.002]): _vg.add([_i], _w, 'REPLACE')
_vg = ob_cylinder.vertex_groups.new(name='middleF1.R.001')
for _i, _w in zip([704, 705, 706, 707, 708, 709, 710, 711, 712, 713, 714, 715, 716, 728, 730, 732, 734, 754, 756, 776, 782, 784, 786, 805], [0.7546, 0.9698, 0.8128, 0.9595, 0.1838, 0.2111, 0.6067, 0.2962, 0.653, 0.7923, 0.2137, 0.9477, 0.001079, 0.05756, 0.009392, 0.06149, 0.1429, 0.04574, 0.06658, 0.1133, 0.05185, 0.001007, 0.03904, 0.02095]): _vg.add([_i], _w, 'REPLACE')
_vg = ob_cylinder.vertex_groups.new(name='middleF2.R.001')
for _i, _w in zip([707, 708, 709, 711, 713, 715, 716, 717, 718, 719, 720, 721, 722], [0.02151, 0.0002517, 0.7496, 0.6501, 0.1683, 0.01268, 0.724, 0.4926, 0.04714, 0.03488, 0.0945, 0.4794, 0.03588]): _vg.add([_i], _w, 'REPLACE')
_vg = ob_cylinder.vertex_groups.new(name='middleF3.R.001')
for _i, _w in zip([711, 716, 717, 718, 719, 720, 721, 722, 723, 724, 725, 726, 727], [0.01643, 0.2502, 0.5036, 0.949, 0.955, 0.8935, 0.5056, 0.9559, 0.9778, 0.9902, 0.9993, 0.9999, 0.9749]): _vg.add([_i], _w, 'REPLACE')
_vg = ob_cylinder.vertex_groups.new(name='ring1.R.001')
for _i, _w in zip([704, 710, 712, 714, 728, 729, 731, 733, 734, 735, 736, 737, 738, 739, 752, 757, 758, 760, 784, 786, 802, 803, 806, 807, 808, 809, 810, 811], [0.1609, 0.06416, 0.2259, 0.7279, 0.8429, 0.5445, 0.4723, 0.03897, 0.748, 0.02617, 0.7704, 0.1095, 0.7763, 0.7569, 0.1219, 0.009856, 0.1982, 0.0271, 0.06217, 0.01356, 0.0616, 0.07823, 0.0007326, 0.002282, 0.008786, 0.01203, 0.03211, 0.07683]): _vg.add([_i], _w, 'REPLACE')
_vg = ob_cylinder.vertex_groups.new(name='ring2.R.001')
for _i, _w in zip([712, 729, 731, 733, 735, 736, 737, 739, 740, 741, 742, 743, 744, 745, 746], [0.0261, 0.451, 0.5208, 0.9366, 0.9302, 2.608e-05, 0.8697, 0.2334, 0.7141, 0.4902, 0.03333, 0.01493, 0.08937, 0.4779, 0.02525]): _vg.add([_i], _w, 'REPLACE')
_vg = ob_cylinder.vertex_groups.new(name='ring3.R.001')
for _i, _w in zip([740, 741, 742, 743, 744, 745, 746, 747, 748, 749, 750, 751], [0.268, 0.5069, 0.9579, 0.9686, 0.9145, 0.5103, 0.9617, 0.9865, 0.9989, 1.001, 1.003, 0.9807]): _vg.add([_i], _w, 'REPLACE')
_vg = ob_cylinder.vertex_groups.new(name='pinky1.R.001')
for _i, _w in zip([728, 734, 736, 738, 752, 758, 760, 762, 803, 806, 807, 808, 809, 810, 811, 846, 848, 849, 851], [0.02166, 0.006237, 0.1286, 0.1477, 0.8354, 0.7093, 0.9088, 0.9505, 0.04659, 0.18, 0.1351, 0.134, 0.1597, 0.1045, 0.06642, 0.05755, 0.05108, 0.05989, 0.01425]): _vg.add([_i], _w, 'REPLACE')
_vg = ob_cylinder.vertex_groups.new(name='pinky2.R.001')
for _i, _w in zip([736, 738, 753, 755, 757, 759, 761, 763, 764, 765, 766, 768, 769], [0.01942, 0.02552, 0.9816, 0.9769, 0.9204, 0.9037, 0.9341, 0.9729, 0.4272, 0.0413, 0.00489, 0.02006, 0.07815]): _vg.add([_i], _w, 'REPLACE')
_vg = ob_cylinder.vertex_groups.new(name='pinky3.R.001')
for _i, _w in zip([757, 759, 761, 764, 765, 766, 767, 768, 769, 770, 771, 772, 773, 774, 775], [0.02673, 0.05228, 0.02024, 0.5725, 0.954, 0.9715, 0.9757, 0.9638, 0.9215, 0.9917, 0.9981, 0.9994, 1.0, 1.001, 1.002]): _vg.add([_i], _w, 'REPLACE')
_vg = ob_cylinder.vertex_groups.new(name='thumb1.R.001')
for _i, _w in zip([690, 691, 730, 732, 754, 756, 780, 782, 786, 800, 801, 804, 805, 812, 813, 814, 815, 816, 817, 818, 819, 820, 821, 822, 835, 836, 837, 839, 840, 841, 842, 844, 845, 852, 853, 854, 855], [0.004608, 0.01974, 0.3223, 0.1247, 0.04504, 0.11, 0.03657, 0.03515, 0.04148, 0.6082, 0.7581, 0.7515, 0.2586, 0.5163, 0.006909, 0.849, 0.02183, 0.8474, 0.07336, 0.2435, 0.0761, 0.02054, 0.8777, 0.0504, 0.1169, 0.04384, 0.173, 0.06091, 0.5872, 0.7581, 0.02194, 0.6964, 0.3444, 0.9342, 0.9245, 0.8099, 0.9327]): _vg.add([_i], _w, 'REPLACE')
_vg = ob_cylinder.vertex_groups.new(name='thumb2.R.001')
for _i, _w in zip([800, 801, 804, 805, 812, 813, 814, 815, 816, 817, 819, 820, 821, 822, 823, 824, 825, 826, 827, 828], [0.03508, 0.09901, 0.08374, 0.004361, 0.4822, 0.9118, 0.1365, 0.9039, 0.09404, 0.8235, 0.8247, 0.9191, 0.09693, 0.8897, 0.1122, 0.06402, 0.04779, 0.01366, 0.05492, 0.1082]): _vg.add([_i], _w, 'REPLACE')
_vg = ob_cylinder.vertex_groups.new(name='thumb3.R.001')
for _i, _w in zip([813, 815, 817, 819, 820, 822, 823, 824, 825, 826, 827, 828, 829, 830, 831, 832, 833, 834], [0.05865, 0.05931, 0.09814, 0.08761, 0.02827, 0.0551, 0.8832, 0.9327, 0.9467, 0.9647, 0.9424, 0.8858, 0.9829, 0.9918, 0.9973, 0.9989, 0.9959, 0.9808]): _vg.add([_i], _w, 'REPLACE')
_m = ob_cylinder.modifiers.new('Subsurf', 'SUBSURF')
_m.uv_smooth = 'PRESERVE_CORNERS'
_m.render_levels = 6
_m.show_only_control_edges = False
_m = ob_cylinder.modifiers.new('Armature', 'ARMATURE')
_m.object = ob_armature
ob_lamp_003.location = (3.053, 4.99, 4.073)
ob_lamp_003.rotation_euler = (0.6503, 0.05522, 1.866)
ob_lamp_003.lock_rotations_4d = False
ob_lamp_003.empty_display_type = 'ARROWS'
ob_lamp_003.color = (0.0, 0.0, 0.0, 0.0)
ob_lamp_003.lineart.crease_threshold = 0.0
ob_lamp_002.location = (-3.09, 4.99, 4.073)
ob_lamp_002.rotation_euler = (0.6503, 0.05522, 1.866)
ob_lamp_002.lock_rotations_4d = False
ob_lamp_002.empty_display_type = 'ARROWS'
ob_lamp_002.color = (0.0, 0.0, 0.0, 0.0)
ob_lamp_002.lineart.crease_threshold = 0.0
ob_lamp_001.location = (-3.09, -5.032, 4.073)
ob_lamp_001.rotation_euler = (0.6503, 0.05522, 1.866)
ob_lamp_001.lock_rotations_4d = False
ob_lamp_001.empty_display_type = 'ARROWS'
ob_lamp_001.color = (0.0, 0.0, 0.0, 0.0)
ob_lamp_001.lineart.crease_threshold = 0.0
ob_lamp.location = (3.053, -5.032, 4.073)
ob_lamp.rotation_euler = (0.6503, 0.05522, 1.866)
ob_lamp.lock_rotations_4d = False
ob_lamp.empty_display_type = 'ARROWS'
ob_lamp.color = (0.0, 0.0, 0.0, 0.0)
ob_lamp.lineart.crease_threshold = 0.0
ob_camera.location = (7.481, -6.508, 5.344)
ob_camera.rotation_euler = (1.109, 0.0, 0.8149)
ob_camera.lock_rotations_4d = False
ob_camera.empty_display_type = 'ARROWS'
ob_camera.color = (0.0, 0.0, 0.0, 0.0)
ob_camera.hide_viewport = True
ob_camera.display_type = 'WIRE'
ob_camera.lineart.crease_threshold = 0.0

# ---- collection membership
col_collection_1.objects.link(ob_armature)
col_collection_1.objects.link(ob_cylinder)
col_collection_1.objects.link(ob_lamp_003)
col_collection_1.objects.link(ob_lamp_002)
col_collection_1.objects.link(ob_lamp_001)
col_collection_1.objects.link(ob_lamp)
col_collection_1.objects.link(ob_camera)

# ---- scene / render settings (as saved in the file)
scene.camera = ob_camera
scene.frame_start = 140; scene.frame_end = 188; scene.frame_set(156)
scene.render.engine = 'BLENDER_EEVEE_NEXT'
scene.render.resolution_percentage = 50
scene.render.dither_intensity = 0.0
scene.cycles.use_denoising = False
scene.cycles.samples = 128
scene.cycles.sampling_pattern = 'TABULATED_SOBOL'
scene.cycles.use_adaptive_sampling = False
scene.cycles.use_light_tree = False
scene.cycles.blur_glossy = 0.0
scene.cycles.sample_clamp_indirect = 0.0
scene.view_settings.view_transform = 'Standard'
bpy.context.view_layer.update()
